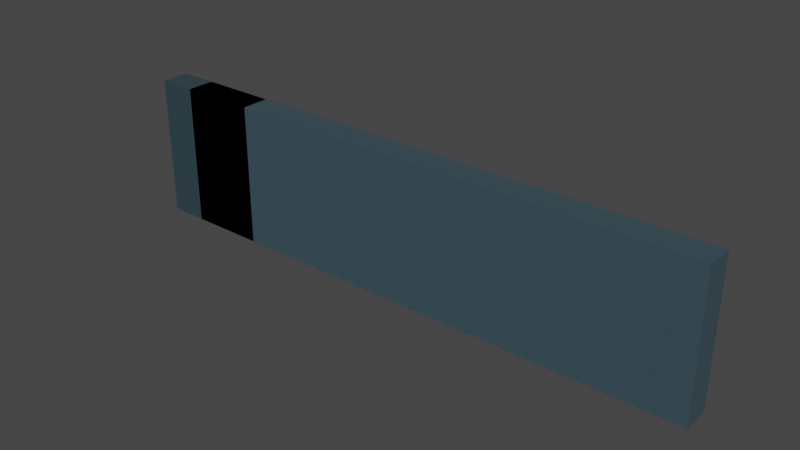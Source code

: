 # Source: lockers.blend  (saved by Blender 3.6.13; exported with 4.5.12 LTS)
import bpy
from mathutils import Matrix  # noqa: F401  (used for matrix-valued properties, if any)

bpy.ops.wm.read_factory_settings(use_empty=True)
scene = bpy.context.scene
scene.name = 'Scene'

# ---- collections
col_collection = bpy.data.collections.new('Collection'); scene.collection.children.link(col_collection)

# ---- materials (node trees are filled in below, after node groups)
mat_locker = bpy.data.materials.new('Locker')
mat_locker.alpha_threshold = 0.0
mat_locker.use_transparent_shadow = False
mat_locker.roughness = 0.5
mat_locker.line_color = (0.0, 0.0, 0.0, 1.0)
mat_accent = bpy.data.materials.new('Accent')
mat_accent.use_transparent_shadow = False
mat_lockergray = bpy.data.materials.new('LockerGray')
mat_lockergray.alpha_threshold = 0.0
mat_lockergray.use_transparent_shadow = False
mat_lockergray.roughness = 0.5
mat_lockergray.line_color = (0.0, 0.0, 0.0, 1.0)
mat_accentgray = bpy.data.materials.new('AccentGray')
mat_accentgray.use_transparent_shadow = False

# ---- material node trees
mat_locker.use_nodes = True; mat_locker.node_tree.nodes.clear()
_N = mat_locker.node_tree.nodes; _L = mat_locker.node_tree.links
n0 = _N.new('ShaderNodeOutputMaterial'); n0.name = 'Material Output'; n0.location = (300, 300)
n1 = _N.new('ShaderNodeBsdfPrincipled'); n1.name = 'Principled BSDF'; n1.location = (10, 300)
n1.distribution = 'GGX'
n1.subsurface_method = 'RANDOM_WALK_SKIN'
n1.inputs[0].default_value = (0.069, 0.124, 0.157, 1.0)
n1.inputs[1].default_value = 0.3682
n1.inputs[2].default_value = 0.2455
n1.inputs[3].default_value = 1.45
n1.inputs[13].default_value = 1.0
n1.inputs[27].default_value = (0.0, 0.0, 0.0, 1.0)
n1.inputs[28].default_value = 1.0
_L.new(n1.outputs[0], n0.inputs[0])
n0.is_active_output = True
mat_accent.use_nodes = True; mat_accent.node_tree.nodes.clear()
_N = mat_accent.node_tree.nodes; _L = mat_accent.node_tree.links
n0 = _N.new('ShaderNodeBsdfPrincipled'); n0.name = 'Principled BSDF'; n0.location = (10, 300)
n0.distribution = 'GGX'
n0.subsurface_method = 'RANDOM_WALK_SKIN'
n0.inputs[0].default_value = (0.02992, 0.05232, 0.06453, 1.0)
n0.inputs[3].default_value = 1.45
n0.inputs[27].default_value = (0.0, 0.0, 0.0, 1.0)
n0.inputs[28].default_value = 1.0
n1 = _N.new('ShaderNodeOutputMaterial'); n1.name = 'Material Output'; n1.location = (300, 300)
_L.new(n0.outputs[0], n1.inputs[0])
n1.is_active_output = True
mat_lockergray.use_nodes = True; mat_lockergray.node_tree.nodes.clear()
_N = mat_lockergray.node_tree.nodes; _L = mat_lockergray.node_tree.links
n0 = _N.new('ShaderNodeOutputMaterial'); n0.name = 'Material Output'; n0.location = (300, 300)
n1 = _N.new('ShaderNodeBsdfPrincipled'); n1.name = 'Principled BSDF'; n1.location = (10, 300)
n1.distribution = 'GGX'
n1.subsurface_method = 'RANDOM_WALK_SKIN'
n1.inputs[0].default_value = (0.069, 0.124, 0.157, 1.0)
n1.inputs[1].default_value = 0.5572
n1.inputs[2].default_value = 0.2455
n1.inputs[3].default_value = 1.45
n1.inputs[13].default_value = 1.0
n1.inputs[27].default_value = (0.0, 0.0, 0.0, 1.0)
n1.inputs[28].default_value = 1.0
_L.new(n1.outputs[0], n0.inputs[0])
n0.is_active_output = True
mat_accentgray.use_nodes = True; mat_accentgray.node_tree.nodes.clear()
_N = mat_accentgray.node_tree.nodes; _L = mat_accentgray.node_tree.links
n0 = _N.new('ShaderNodeBsdfPrincipled'); n0.name = 'Principled BSDF'; n0.location = (10, 300)
n0.distribution = 'GGX'
n0.subsurface_method = 'RANDOM_WALK_SKIN'
n0.inputs[0].default_value = (0.06596, 0.07174, 0.09084, 1.0)
n0.inputs[1].default_value = 0.5572
n0.inputs[2].default_value = 0.2455
n0.inputs[3].default_value = 1.45
n0.inputs[13].default_value = 1.0
n0.inputs[27].default_value = (0.0, 0.0, 0.0, 1.0)
n0.inputs[28].default_value = 1.0
n1 = _N.new('ShaderNodeOutputMaterial'); n1.name = 'Material Output'; n1.location = (300, 300)
_L.new(n0.outputs[0], n1.inputs[0])
n1.is_active_output = True

# ---- world
world_world = bpy.data.worlds.new('World'); scene.world = world_world
world_world.use_nodes = True; world_world.node_tree.nodes.clear()
_N = world_world.node_tree.nodes; _L = world_world.node_tree.links
n0 = _N.new('ShaderNodeOutputWorld'); n0.name = 'World Output'; n0.location = (300, 300)
n1 = _N.new('ShaderNodeBackground'); n1.name = 'Background'; n1.location = (10, 300)
n1.inputs[0].default_value = (0.05088, 0.05088, 0.05088, 1.0)
_L.new(n1.outputs[0], n0.inputs[0])
n0.is_active_output = True
world_world.color = (0.05088, 0.05088, 0.05088)
world_world.use_sun_shadow = False
world_world.sun_shadow_jitter_overblur = 0.0

# ---- meshes
me_cube = bpy.data.meshes.new('Cube')
me_cube.from_pydata([(1.002, 1.0, 2.535), (0.6099, 0.9814, 2.253), (1.002, 1.0, 0.0), (0.6099, 1.031, 2.22), (0.6099, 0.9694, 2.252), (1.002, -1.0, 2.535), (1.002, -1.0, 0.0), (0.6099, 1.019, 2.219), (-0.9985, 1.0, 2.535), (-0.612, 0.9814, 2.253), (-0.9985, 1.0, 0.0), (-0.612, 1.031, 2.22), (-0.9985, -1.0, 2.535), (-0.612, 0.9694, 2.252), (-0.9985, -1.0, 0.0), (-0.612, 1.019, 2.219), (0.6099, 0.9814, 2.219), (0.7828, 1.0, 0.0), (0.7828, -1.0, 2.535), (0.6099, 1.031, 2.185), (0.7828, -1.0, 0.0), (0.6099, 0.9694, 2.218), (0.6099, 1.019, 2.184), (0.7828, 1.0, 2.535), (0.6953, 1.0, 0.0), (-0.612, 0.9814, 2.219), (-0.612, 1.031, 2.185), (0.6953, -1.0, 2.535), (-0.612, 0.9694, 2.218), (0.6953, -1.0, 0.0), (-0.612, 1.019, 2.184), (0.6953, 1.0, 2.535), (0.6099, 0.9814, 2.184), (1.002, 1.0, 0.1068), (-0.9985, -1.0, 0.1068), (0.6099, 1.031, 2.151), (0.6099, 0.9694, 2.183), (1.002, -1.0, 0.1068), (-0.9985, 1.0, 0.1068), (0.6099, 1.019, 2.15), (0.7828, 1.0, 0.1068), (-0.612, 0.9814, 2.184), (0.7828, -1.0, 0.1068), (-0.612, 1.031, 2.151), (0.6953, 1.0, 0.1068), (-0.612, 0.9694, 2.183), (0.6953, -1.0, 0.1068), (-0.612, 1.019, 2.15), (-0.9985, -1.0, 0.1383), (0.6099, 0.9814, 2.15), (0.6099, 1.031, 2.116), (1.002, 1.0, 0.1383), (1.002, -1.0, 0.1383), (0.6099, 0.9694, 2.149), (0.6099, 1.019, 2.115), (-0.9985, 1.0, 0.1383), (-0.612, 0.9814, 2.15), (0.7828, 1.0, 0.1383), (0.7828, -1.0, 0.1383), (-0.612, 1.031, 2.116), (0.6953, 1.0, 0.1383), (-0.612, 0.9694, 2.149), (-0.612, 1.019, 2.115), (0.6953, -1.0, 0.1383), (-0.8132, 1.0, 0.0), (0.6099, 0.9814, 2.115), (-0.8132, -1.0, 2.535), (0.6099, 1.031, 2.082), (0.6099, 0.9694, 2.114), (-0.8132, -1.0, 0.0), (-0.8132, 1.0, 2.535), (0.6099, 1.019, 2.081), (-0.612, 0.9814, 2.115), (-0.8132, 1.0, 0.1068), (-0.612, 1.031, 2.082), (-0.8132, -1.0, 0.1068), (-0.612, 0.9694, 2.114), (-0.8132, 1.0, 0.1383), (-0.612, 1.019, 2.081), (-0.8132, -1.0, 0.1383), (0.6099, 0.9814, 2.081), (-0.7132, -1.0, 0.0), (-0.7132, 1.0, 2.535), (0.6099, 1.031, 2.047), (-0.7132, 1.0, 0.1068), (0.6099, 0.9694, 2.08), (0.6099, 1.019, 2.046), (-0.7132, 1.0, 0.1383), (-0.612, 0.9814, 2.081), (-0.7132, 1.0, 0.0), (-0.612, 1.031, 2.047), (-0.7132, -1.0, 2.535), (-0.612, 0.9694, 2.08), (-0.7132, -1.0, 0.1068), (-0.7132, -1.0, 0.1383), (-0.612, 1.019, 2.046), (0.6099, 0.9814, 2.046), (-0.9985, -1.0, 2.468), (1.002, 1.0, 2.468), (0.6099, 1.031, 2.013), (0.6099, 0.9694, 2.045), (1.002, -1.0, 2.468), (-0.9985, 1.0, 2.468), (0.6099, 1.019, 2.012), (0.7828, 1.0, 2.468), (-0.612, 0.9814, 2.046), (0.7828, -1.0, 2.468), (-0.612, 1.031, 2.013), (0.6953, 1.0, 2.468), (-0.612, 0.9694, 2.045), (0.6953, -1.0, 2.468), (-0.612, 1.019, 2.012), (-0.8132, 1.0, 2.468), (0.6099, 0.9814, 2.012), (-0.8132, -1.0, 2.468), (0.6099, 1.031, 1.978), (0.6099, 0.9694, 2.011), (-0.7132, -1.0, 2.468), (0.6099, 1.019, 1.977), (-0.7132, 1.0, 2.468), (-0.612, 0.9814, 2.012), (1.002, 1.0, 2.426), (1.002, -1.0, 2.426), (-0.612, 1.031, 1.978), (-0.612, 0.9694, 2.011), (-0.9985, 1.0, 2.426), (-0.612, 1.019, 1.977), (0.7828, 1.0, 2.426), (0.7828, -1.0, 2.426), (0.6099, 0.9814, 1.977), (0.6099, 1.031, 1.944), (0.6953, 1.0, 2.426), (0.6099, 0.9694, 1.976), (0.6953, -1.0, 2.426), (-0.8132, 1.0, 2.426), (0.6099, 1.019, 1.943), (-0.612, 0.9814, 1.977), (-0.8132, -1.0, 2.426), (-0.612, 1.031, 1.944), (-0.7132, -1.0, 2.426), (-0.612, 0.9694, 1.976), (-0.7132, 1.0, 2.426), (-0.612, 1.019, 1.943), (-0.9985, -1.0, 2.426), (0.7828, 0.8919, 0.1383), (0.6099, 0.9814, 1.943), (0.7828, 0.8919, 0.1068), (0.6099, 1.031, 1.909), (0.6953, 0.8919, 0.1383), (0.6099, 0.9694, 1.941), (0.6099, 1.019, 1.908), (0.6953, 0.8919, 0.1068), (-0.612, 0.9814, 1.943), (-0.7132, 0.8919, 0.1068), (0.7828, 0.8919, 2.426), (-0.612, 1.031, 1.909), (0.6953, 0.8919, 2.426), (-0.612, 0.9694, 1.941), (-0.7132, 0.8919, 0.1383), (-0.612, 1.019, 1.908), (-0.8132, 0.8919, 0.1383), (-0.8132, 0.8919, 0.1068), (-0.8132, 0.8919, 2.426), (-0.7132, 0.8919, 2.426), (-0.8132, 0.8919, 2.468), (-0.7132, 0.8919, 2.468), (0.6953, 0.8919, 2.468), (0.7828, 0.8919, 2.468), (1.002, 1.0, 2.251), (1.002, -1.0, 2.251), (-0.9985, 1.0, 2.251), (0.7828, 1.0, 2.251), (0.7828, -1.0, 2.251), (0.6953, 1.0, 2.251), (0.6953, -1.0, 2.251), (-0.8132, 1.0, 2.251), (-0.8132, -1.0, 2.251), (-0.7132, -1.0, 2.251), (-0.7132, 1.0, 2.251), (-0.9985, -1.0, 2.251), (0.7828, 0.8919, 2.251), (0.6953, 0.8919, 2.251), (-0.8132, 0.8919, 2.251), (-0.7132, 0.8919, 2.251), (1.002, 1.0, 1.907), (1.002, -1.0, 1.907), (-0.9985, 1.0, 1.907), (0.7828, 1.0, 1.907), (0.7828, -1.0, 1.907), (0.6953, 1.0, 1.907), (0.6953, -1.0, 1.907), (-0.8132, 1.0, 1.907), (-0.8132, -1.0, 1.907), (-0.7132, -1.0, 1.907), (-0.7132, 1.0, 1.907), (0.7828, 0.8919, 1.907), (0.6953, 0.8919, 1.907), (-0.8132, 0.8919, 1.907), (-0.7132, 0.8919, 1.907), (-0.9985, -1.0, 1.907), (0.6111, -1.0, 0.0), (0.6111, 1.0, 2.535), (0.6111, 1.0, 0.1068), (0.6111, 1.0, 0.1383), (0.6111, 1.0, 0.0), (0.6111, -1.0, 2.535), (0.6111, -1.0, 0.1068), (0.6111, -1.0, 0.1383), (0.6111, -1.0, 2.468), (0.6111, 1.0, 2.468), (0.6111, 1.0, 2.426), (0.6111, -1.0, 2.426), (0.6111, 0.8919, 0.1068), (0.6111, 0.8919, 0.1383), (0.6111, 0.8919, 2.468), (0.6111, 0.8919, 2.426), (0.6111, -1.0, 2.251), (0.6111, 1.0, 2.251), (0.6111, 1.0, 1.907), (0.6111, -1.0, 1.907), (-0.6111, 1.0, 0.0), (-0.6111, -1.0, 2.535), (-0.6111, -1.0, 0.1068), (-0.6111, -1.0, 0.1383), (-0.6111, -1.0, 2.468), (-0.6111, -1.0, 2.426), (-0.6111, -1.0, 2.251), (-0.6111, -1.0, 1.907), (-0.6111, -1.0, 0.0), (-0.6111, 1.0, 2.535), (-0.6111, 1.0, 0.1068), (-0.6111, 1.0, 0.1383), (-0.6111, 1.0, 2.468), (-0.6111, 1.0, 2.426), (-0.6111, 0.8919, 0.1068), (-0.6111, 0.8919, 0.1383), (-0.6111, 0.8919, 2.468), (-0.6111, 0.8919, 2.426), (-0.6111, 1.0, 2.251), (-0.6111, 1.0, 1.907), (-0.612, 1.0, 1.921), (-0.612, 1.0, 1.93), (-0.612, 1.0, 1.955), (-0.612, 1.0, 1.965), (-0.612, 1.0, 1.99), (-0.612, 1.0, 1.999), (-0.612, 1.0, 2.024), (-0.612, 1.0, 2.034), (-0.612, 1.0, 2.059), (-0.612, 1.0, 2.068), (-0.612, 1.0, 2.093), (-0.612, 1.0, 2.103), (-0.612, 1.0, 2.128), (-0.612, 1.0, 2.137), (-0.612, 1.0, 2.162), (-0.612, 1.0, 2.172), (-0.612, 1.0, 2.197), (-0.6111, 1.0, 2.197), (-0.6111, 1.0, 2.206), (-0.612, 1.0, 2.206), (-0.612, 1.0, 2.231), (-0.6111, 1.0, 2.231), (-0.6111, 1.0, 2.241), (-0.612, 1.0, 2.241), (-0.6111, 1.0, 1.921), (-0.6111, 1.0, 1.93), (-0.6111, 1.0, 1.955), (-0.6111, 1.0, 1.965), (-0.6111, 1.0, 1.99), (-0.6111, 1.0, 1.999), (-0.6111, 1.0, 2.024), (-0.6111, 1.0, 2.034), (-0.6111, 1.0, 2.059), (-0.6111, 1.0, 2.068), (-0.6111, 1.0, 2.093), (-0.6111, 1.0, 2.103), (-0.6111, 1.0, 2.128), (-0.6111, 1.0, 2.137), (-0.6111, 1.0, 2.162), (-0.6111, 1.0, 2.172), (-0.6111, 1.0, 1.921), (-0.6111, 1.0, 2.231), (-0.612, 1.0, 2.231), (-0.612, 1.0, 2.241), (-0.612, 1.0, 1.921), (-0.6111, 1.0, 1.93), (-0.6111, 1.0, 1.955), (-0.6111, 1.0, 2.197), (-0.612, 1.0, 2.206), (-0.612, 1.0, 1.93), (-0.612, 1.0, 1.955), (-0.612, 1.0, 2.197), (-0.6111, 1.0, 2.162), (-0.612, 1.0, 2.162), (-0.612, 1.0, 2.172), (-0.6111, 1.0, 1.965), (-0.6111, 1.0, 1.99), (-0.612, 1.0, 1.965), (-0.612, 1.0, 1.99), (-0.6111, 1.0, 2.128), (-0.612, 1.0, 2.137), (-0.6111, 1.0, 1.999), (-0.6111, 1.0, 2.024), (-0.612, 1.0, 2.128), (-0.6111, 1.0, 2.093), (-0.612, 1.0, 2.093), (-0.612, 1.0, 2.103), (-0.612, 1.0, 1.999), (-0.612, 1.0, 2.024), (-0.6111, 1.0, 2.034), (-0.6111, 1.0, 2.059), (-0.612, 1.0, 2.068), (-0.612, 1.0, 2.034), (-0.612, 1.0, 2.059), (-0.6111, 1.0, 2.206), (-0.6111, 1.0, 2.241), (-0.6111, 1.0, 2.068), (-0.6111, 1.0, 2.103), (-0.6111, 1.0, 2.137), (-0.6111, 1.0, 2.172), (0.7828, 0.8919, 1.14), (-0.8132, 0.8919, 1.14), (0.7828, 1.0, 1.14), (0.7828, -1.0, 1.14), (1.002, 1.0, 1.14), (0.6111, 1.0, 1.14), (1.002, -1.0, 1.14), (0.6953, 1.0, 1.14), (0.6953, 0.8919, 1.14), (-0.8132, 1.0, 1.14), (-0.7132, -1.0, 1.14), (-0.7132, 0.8919, 1.14), (-0.9985, -1.0, 1.14), (-0.9985, 1.0, 1.14), (0.6953, -1.0, 1.14), (-0.8132, -1.0, 1.14), (-0.7132, 1.0, 1.14), (0.6111, -1.0, 1.14), (-0.6111, -1.0, 1.14), (-0.6111, 1.0, 1.14), (0.7828, 0.8919, 0.9997), (-0.8132, 0.8919, 0.9997), (0.7828, 1.0, 0.9997), (0.7828, -1.0, 0.9997), (1.002, 1.0, 0.9997), (0.6111, 1.0, 0.9997), (1.002, -1.0, 0.9997), (0.6953, 1.0, 0.9997), (0.6953, 0.8919, 0.9997), (-0.8132, 1.0, 0.9997), (-0.7132, -1.0, 0.9997), (-0.7132, 0.8919, 0.9997), (-0.9985, -1.0, 0.9997), (-0.9985, 1.0, 0.9997), (0.6953, -1.0, 0.9997), (-0.8132, -1.0, 0.9997), (-0.7132, 1.0, 0.9997), (0.6111, -1.0, 0.9997), (-0.6111, -1.0, 0.9997), (-0.6111, 1.0, 0.9997), (0.5225, -1.0, 2.468), (0.5225, -1.0, 2.251), (0.5225, -1.0, 0.0), (0.5225, 1.0, 2.535), (0.5225, 1.0, 2.468), (0.5225, 1.0, 2.251), (0.5225, -1.0, 2.426), (0.5225, 1.0, 0.1068), (0.5225, 1.0, 2.426), (0.5225, 1.0, 1.907), (0.5225, -1.0, 1.907), (0.5225, 1.0, 0.1383), (0.5225, 1.0, 0.0), (0.5225, 0.8919, 0.1068), (0.5225, -1.0, 2.535), (0.5225, 0.8919, 0.1383), (0.5225, -1.0, 0.1068), (0.5225, 0.8919, 2.468), (0.5225, -1.0, 0.1383), (0.5225, 0.8919, 2.426), (0.5225, -1.0, 1.14), (0.5225, 1.0, 1.14), (0.5225, 1.0, 0.9997), (0.5225, -1.0, 0.9997), (0.6111, 1.0, 0.9997), (0.6111, 1.0, 1.14), (0.5225, 1.0, 1.14), (0.5225, 1.0, 0.9997), (0.6111, 0.8962, 0.9997), (0.6111, 0.8962, 1.14), (0.5225, 0.8962, 1.14), (0.5225, 0.8962, 0.9997), (0.6257, 0.9817, 0.9999), (0.6257, 0.9817, 1.132), (0.6257, 0.8837, 0.9999), (0.6257, 0.8837, 1.132)], [], [(70, 8, 12, 66), (114, 66, 12, 97), (97, 12, 8, 102), (17, 2, 6, 20), (98, 0, 5, 101), (104, 23, 0, 98), (108, 31, 23, 104), (24, 17, 20, 29), (101, 5, 18, 106), (0, 23, 18, 5), (204, 24, 29, 200), (209, 201, 31, 108), (106, 18, 27, 110), (23, 31, 27, 18), (20, 42, 46, 29), (204, 202, 44, 24), (6, 37, 42, 20), (24, 44, 40, 17), (17, 40, 33, 2), (2, 33, 37, 6), (14, 34, 38, 10), (69, 75, 34, 14), (42, 58, 63, 46), (134, 112, 164, 162), (37, 52, 58, 42), (84, 73, 161, 153), (40, 57, 51, 33), (33, 51, 52, 37), (34, 48, 55, 38), (75, 79, 48, 34), (93, 94, 79, 75), (38, 55, 77, 73), (81, 93, 75, 69), (10, 38, 73, 64), (102, 8, 70, 112), (10, 64, 69, 14), (117, 91, 66, 114), (82, 70, 66, 91), (229, 82, 91, 221), (224, 221, 91, 117), (228, 222, 93, 81), (222, 223, 94, 93), (342, 57, 144, 340), (64, 73, 84, 89), (112, 70, 82, 119), (64, 89, 81, 69), (57, 40, 146, 144), (225, 224, 117, 139), (139, 117, 114, 137), (125, 102, 112, 134), (128, 106, 110, 133), (73, 77, 160, 161), (122, 101, 106, 128), (40, 44, 151, 146), (127, 104, 98, 121), (121, 98, 101, 122), (143, 97, 102, 125), (137, 114, 97, 143), (176, 137, 143, 179), (179, 143, 125, 170), (168, 121, 122, 169), (171, 127, 121, 168), (356, 87, 158, 351), (169, 122, 128, 172), (217, 210, 131, 173), (172, 128, 133, 174), (170, 125, 134, 175), (177, 139, 137, 176), (226, 225, 139, 177), (203, 60, 148, 213), (212, 213, 148, 151), (151, 148, 144, 146), (161, 160, 158, 153), (162, 164, 165, 163), (215, 214, 166, 156), (156, 166, 167, 154), (181, 156, 154, 180), (182, 162, 163, 183), (175, 134, 162, 182), (209, 108, 166, 214), (173, 131, 156, 181), (230, 84, 153, 234), (108, 104, 167, 166), (112, 119, 165, 164), (104, 127, 154, 167), (233, 141, 163, 237), (189, 173, 181, 196), (191, 175, 182, 197), (197, 182, 183, 198), (196, 181, 180, 195), (227, 226, 177, 193), (193, 177, 176, 192), (186, 170, 175, 191), (188, 172, 174, 190), (218, 217, 173, 189), (185, 169, 172, 188), (141, 178, 183, 163), (187, 171, 168, 184), (184, 168, 169, 185), (199, 179, 170, 186), (192, 176, 179, 199), (127, 171, 180, 154), (335, 192, 199, 332), (332, 199, 186, 333), (324, 184, 185, 326), (322, 187, 184, 324), (326, 185, 188, 323), (325, 218, 189, 327), (323, 188, 190, 334), (333, 186, 191, 329), (330, 193, 192, 335), (338, 227, 193, 330), (328, 196, 195, 320), (321, 197, 198, 331), (329, 191, 197, 321), (327, 189, 196, 328), (178, 194, 198, 183), (171, 187, 195, 180), (334, 190, 219, 337), (381, 369, 218, 325), (190, 174, 216, 219), (131, 210, 215, 156), (44, 202, 212, 151), (364, 209, 214, 377), (379, 377, 214, 215), (373, 375, 213, 212), (371, 203, 213, 375), (174, 133, 211, 216), (365, 368, 210, 217), (133, 110, 208, 211), (46, 63, 207, 206), (29, 46, 206, 200), (110, 27, 205, 208), (31, 201, 205, 27), (372, 367, 202, 204), (364, 363, 201, 209), (372, 204, 200, 362), (89, 220, 228, 81), (119, 82, 229, 232), (89, 84, 230, 220), (178, 141, 233, 238), (87, 231, 235, 158), (153, 158, 235, 234), (163, 165, 236, 237), (119, 232, 236, 165), (239, 194, 178, 238, 262, 263, 283, 260, 282, 281, 258, 259, 288, 256, 291, 287, 279, 255, 294, 254, 293, 292, 277, 253, 300, 252, 303, 299, 275, 251, 306, 250, 305, 304, 273, 249, 311, 248, 313, 310, 309, 312, 247, 246, 308, 302, 301, 307, 245, 244, 298, 296, 295, 297, 243, 242, 290, 286, 285, 289, 241, 240, 284, 280), (284, 240, 264, 280), (265, 241, 289, 285), (282, 260, 261, 281), (290, 242, 266, 286), (267, 243, 297, 295), (291, 256, 257, 287), (293, 254, 278, 292), (269, 245, 307, 301), (298, 244, 268, 296), (303, 252, 276, 299), (308, 246, 270, 302), (271, 247, 312, 309), (305, 250, 274, 304), (313, 248, 272, 310), (288, 259, 258, 314), (257, 256, 288, 314), (283, 263, 262, 315), (261, 260, 283, 315), (264, 240, 241, 265), (266, 242, 243, 267), (268, 244, 245, 269), (270, 246, 247, 271), (311, 249, 273, 316), (272, 248, 311, 316), (306, 251, 275, 317), (274, 250, 306, 317), (300, 253, 277, 318), (276, 252, 300, 318), (294, 255, 279, 319), (278, 254, 294, 319), (336, 194, 239, 339), (380, 370, 227, 338), (370, 361, 226, 227), (368, 233, 237, 379), (367, 230, 234, 373), (361, 366, 225, 226), (366, 360, 224, 225), (376, 378, 223, 222), (362, 376, 222, 228), (360, 374, 221, 224), (363, 229, 221, 374), (1, 3, 7, 4), (281, 15, 282), (282, 13, 4, 7, 15, 281), (15, 11, 283, 260, 282), (283, 9, 13, 282, 260), (11, 3, 1, 9, 315, 283), (315, 9, 283), (4, 13, 9, 1), (15, 7, 3, 11), (16, 19, 22, 21), (287, 30, 291), (291, 28, 21, 22, 30, 287), (30, 26, 288, 256, 291), (288, 25, 28, 291, 256), (26, 19, 16, 25, 314, 288), (314, 25, 288), (21, 28, 25, 16), (30, 22, 19, 26), (32, 35, 39, 36), (292, 47, 293), (293, 45, 36, 39, 47, 292), (47, 43, 294, 254, 293), (294, 41, 45, 293, 254), (43, 35, 32, 41, 319, 294), (319, 41, 294), (36, 45, 41, 32), (47, 39, 35, 43), (49, 50, 54, 53), (299, 62, 303), (303, 61, 53, 54, 62, 299), (62, 59, 300, 252, 303), (300, 56, 61, 303, 252), (59, 50, 49, 56, 318, 300), (318, 56, 300), (53, 61, 56, 49), (62, 54, 50, 59), (65, 67, 71, 68), (304, 78, 305), (305, 76, 68, 71, 78, 304), (78, 74, 306, 250, 305), (306, 72, 76, 305, 250), (74, 67, 65, 72, 317, 306), (317, 72, 306), (68, 76, 72, 65), (78, 71, 67, 74), (80, 83, 86, 85), (310, 95, 313), (313, 92, 85, 86, 95, 310), (95, 90, 311, 248, 313), (311, 88, 92, 313, 248), (90, 83, 80, 88, 316, 311), (316, 88, 311), (85, 92, 88, 80), (95, 86, 83, 90), (96, 99, 103, 100), (302, 111, 308), (308, 109, 100, 103, 111, 302), (111, 107, 312, 247, 246, 308), (105, 109, 308, 246, 247, 312), (107, 99, 96, 105, 309, 312), (309, 105, 312), (100, 109, 105, 96), (111, 103, 99, 107), (113, 115, 118, 116), (296, 126, 298), (298, 124, 116, 118, 126, 296), (126, 123, 307, 245, 244, 298), (120, 124, 298, 244, 245, 307), (123, 115, 113, 120, 301, 307), (301, 120, 307), (116, 124, 120, 113), (126, 118, 115, 123), (129, 130, 135, 132), (286, 142, 290), (290, 140, 132, 135, 142, 286), (142, 138, 297, 243, 242, 290), (136, 140, 290, 242, 243, 297), (138, 130, 129, 136, 295, 297), (295, 136, 297), (132, 140, 136, 129), (142, 135, 130, 138), (145, 147, 150, 149), (280, 159, 284), (284, 157, 149, 150, 159, 280), (159, 155, 289, 241, 240, 284), (152, 157, 284, 240, 241, 289), (155, 147, 145, 152, 285, 289), (285, 152, 289), (149, 157, 152, 145), (159, 150, 147, 155), (383, 380, 338, 358), (356, 336, 339, 359), (381, 325, 385, 386), (354, 334, 337, 357), (347, 327, 328, 348), (349, 329, 321, 341), (341, 321, 331, 351), (348, 328, 320, 340), (358, 338, 330, 350), (350, 330, 335, 355), (353, 333, 329, 349), (343, 323, 334, 354), (345, 325, 327, 347), (346, 326, 323, 343), (342, 322, 324, 344), (344, 324, 326, 346), (352, 332, 333, 353), (355, 335, 332, 352), (194, 336, 331, 198), (187, 322, 320, 195), (79, 355, 352, 48), (48, 352, 353, 55), (51, 344, 346, 52), (57, 342, 344, 51), (52, 346, 343, 58), (203, 345, 347, 60), (58, 343, 354, 63), (55, 353, 349, 77), (94, 350, 355, 79), (223, 358, 350, 94), (148, 348, 340, 144), (160, 341, 351, 158), (77, 349, 341, 160), (60, 347, 348, 148), (63, 354, 357, 207), (371, 382, 345, 203), (87, 356, 359, 231), (378, 383, 358, 223), (336, 356, 351, 331), (322, 342, 340, 320), (207, 357, 383, 378), (231, 359, 382, 371), (359, 339, 381, 382), (357, 337, 380, 383), (201, 363, 374, 205), (208, 205, 374, 360), (200, 206, 376, 362), (206, 207, 378, 376), (211, 208, 360, 366), (216, 211, 366, 361), (202, 367, 373, 212), (210, 368, 379, 215), (219, 216, 361, 370), (337, 219, 370, 380), (220, 372, 362, 228), (232, 229, 363, 364), (220, 230, 367, 372), (238, 233, 368, 365), (231, 371, 375, 235), (234, 235, 375, 373), (237, 236, 377, 379), (232, 364, 377, 236), (339, 239, 369, 381), (384, 387, 391, 388), (345, 382, 387, 384), (382, 381, 386, 387), (325, 345, 384, 385), (391, 390, 389, 388), (384, 388, 394, 392), (387, 386, 390, 391), (386, 385, 389, 390), (393, 392, 394, 395), (385, 384, 392, 393), (389, 385, 393, 395), (388, 389, 395, 394)])
me_cube.polygons.foreach_set('material_index', [0, 0, 0, 0, 0, 0, 0, 0, 0, 0, 0, 0, 0, 0, 0, 0, 0, 0, 0, 0, 0, 0, 0, 1, 0, 1, 0, 0, 0, 0, 0, 0, 0, 0, 0, 0, 0, 0, 0, 0, 0, 0, 1, 0, 0, 0, 1, 0, 0, 0, 0, 1, 0, 1, 0, 0, 0, 0, 0, 0, 0, 0, 1, 0, 0, 0, 0, 0, 0, 1, 1, 1, 1, 1, 1, 1, 1, 1, 1, 1, 1, 1, 1, 1, 1, 1, 1, 1, 1, 1, 0, 0, 0, 0, 0, 0, 1, 0, 0, 0, 0, 1, 0, 0, 0, 0, 0, 0, 0, 0, 0, 0, 1, 1, 1, 1, 1, 1, 0, 0, 0, 1, 1, 1, 1, 1, 1, 0, 0, 0, 0, 0, 0, 0, 0, 0, 0, 0, 0, 0, 0, 1, 1, 1, 1, 0, 0, 0, 0, 0, 0, 0, 0, 0, 0, 0, 0, 0, 0, 0, 0, 0, 0, 0, 0, 0, 0, 0, 0, 0, 0, 0, 0, 0, 0, 0, 0, 0, 0, 1, 1, 0, 0, 0, 0, 0, 0, 0, 0, 0, 0, 0, 0, 0, 0, 0, 0, 0, 0, 0, 0, 0, 0, 0, 0, 0, 0, 0, 0, 0, 0, 0, 0, 0, 0, 0, 0, 0, 0, 0, 0, 0, 0, 0, 0, 0, 0, 0, 0, 0, 0, 0, 0, 0, 0, 0, 0, 0, 0, 0, 0, 0, 0, 0, 0, 0, 0, 0, 0, 0, 0, 0, 0, 0, 0, 0, 0, 0, 0, 0, 0, 0, 0, 0, 0, 0, 0, 0, 0, 0, 0, 0, 0, 0, 0, 0, 0, 0, 0, 0, 0, 1, 1, 1, 1, 0, 0, 0, 0, 0, 0, 0, 0, 0, 0, 1, 1, 0, 0, 0, 0, 0, 0, 0, 0, 0, 0, 1, 1, 1, 1, 0, 0, 0, 0, 1, 1, 0, 0, 0, 0, 0, 0, 0, 0, 0, 0, 1, 1, 0, 0, 0, 0, 0, 0, 1, 1, 1, 1, 0, 1, 0, 0, 0, 1, 1, 1, 1, 1, 0, 1, 1])
_uv = me_cube.uv_layers.new(name='UVMap')
_uv.uv.foreach_set('vector', [0.8518, 0.5, 0.875, 0.5, 0.875, 0.75, 0.8518, 0.75, 0.6167, 0.9768, 0.625, 0.9768, 0.625, 1.0, 0.6167, 1.0, 0.6167, 0.0, 0.625, 0.0, 0.625, 0.25, 0.6167, 0.25, 0.3477, 0.5, 0.375, 0.5, 0.375, 0.75, 0.3477, 0.75, 0.6167, 0.5, 0.625, 0.5, 0.625, 0.75, 0.6167, 0.75, 0.6167, 0.4727, 0.625, 0.4727, 0.625, 0.5, 0.6167, 0.5, 0.6167, 0.4617, 0.625, 0.4617, 0.625, 0.4727, 0.6167, 0.4727, 0.3367, 0.5, 0.3477, 0.5, 0.3477, 0.75, 0.3367, 0.75, 0.6167, 0.75, 0.625, 0.75, 0.625, 0.7773, 0.6167, 0.7773, 0.625, 0.5, 0.6523, 0.5, 0.6523, 0.75, 0.625, 0.75, 0.3262, 0.5, 0.3367, 0.5, 0.3367, 0.75, 0.3262, 0.75, 0.6167, 0.4512, 0.625, 0.4512, 0.625, 0.4617, 0.6167, 0.4617, 0.6167, 0.7773, 0.625, 0.7773, 0.625, 0.7883, 0.6167, 0.7883, 0.6523, 0.5, 0.6633, 0.5, 0.6633, 0.75, 0.6523, 0.75, 0.375, 0.7773, 0.3883, 0.7773, 0.3883, 0.7883, 0.375, 0.7883, 0.375, 0.4512, 0.3883, 0.4512, 0.3883, 0.4617, 0.375, 0.4617, 0.375, 0.75, 0.3883, 0.75, 0.3883, 0.7773, 0.375, 0.7773, 0.375, 0.4617, 0.3883, 0.4617, 0.3883, 0.4727, 0.375, 0.4727, 0.375, 0.4727, 0.3883, 0.4727, 0.3883, 0.5, 0.375, 0.5, 0.375, 0.5, 0.3883, 0.5, 0.3883, 0.75, 0.375, 0.75, 0.375, 0.0, 0.3883, 0.0, 0.3883, 0.25, 0.375, 0.25, 0.375, 0.9768, 0.3883, 0.9768, 0.3883, 1.0, 0.375, 1.0, 0.3883, 0.7773, 0.3923, 0.7773, 0.3923, 0.7883, 0.3883, 0.7883, 0.6114, 0.2732, 0.6167, 0.2732, 0.6167, 0.2732, 0.6114, 0.2732, 0.3883, 0.75, 0.3923, 0.75, 0.3923, 0.7773, 0.3883, 0.7773, 0.3883, 0.2857, 0.3883, 0.2732, 0.3883, 0.2732, 0.3883, 0.2857, 0.3883, 0.4727, 0.3923, 0.4727, 0.3923, 0.5, 0.3883, 0.5, 0.3883, 0.5, 0.3923, 0.5, 0.3923, 0.75, 0.3883, 0.75, 0.3883, 0.0, 0.3923, 0.0, 0.3923, 0.25, 0.3883, 0.25, 0.3883, 0.9768, 0.3923, 0.9768, 0.3923, 1.0, 0.3883, 1.0, 0.3883, 0.9643, 0.3923, 0.9643, 0.3923, 0.9768, 0.3883, 0.9768, 0.3883, 0.25, 0.3923, 0.25, 0.3923, 0.2732, 0.3883, 0.2732, 0.375, 0.9643, 0.3883, 0.9643, 0.3883, 0.9768, 0.375, 0.9768, 0.375, 0.25, 0.3883, 0.25, 0.3883, 0.2732, 0.375, 0.2732, 0.6167, 0.25, 0.625, 0.25, 0.625, 0.2732, 0.6167, 0.2732, 0.125, 0.5, 0.1482, 0.5, 0.1482, 0.75, 0.125, 0.75, 0.6167, 0.9643, 0.625, 0.9643, 0.625, 0.9768, 0.6167, 0.9768, 0.8393, 0.5, 0.8518, 0.5, 0.8518, 0.75, 0.8393, 0.75, 0.8266, 0.5, 0.8393, 0.5, 0.8393, 0.75, 0.8266, 0.75, 0.6167, 0.9516, 0.625, 0.9516, 0.625, 0.9643, 0.6167, 0.9643, 0.375, 0.9516, 0.3883, 0.9516, 0.3883, 0.9643, 0.375, 0.9643, 0.3883, 0.9516, 0.3923, 0.9516, 0.3923, 0.9643, 0.3883, 0.9643, 0.4674, 0.4727, 0.3923, 0.4727, 0.3923, 0.4727, 0.4674, 0.4727, 0.375, 0.2732, 0.3883, 0.2732, 0.3883, 0.2857, 0.375, 0.2857, 0.6167, 0.2732, 0.625, 0.2732, 0.625, 0.2857, 0.6167, 0.2857, 0.1482, 0.5, 0.1607, 0.5, 0.1607, 0.75, 0.1482, 0.75, 0.3923, 0.4727, 0.3883, 0.4727, 0.3883, 0.4727, 0.3923, 0.4727, 0.6114, 0.9516, 0.6167, 0.9516, 0.6167, 0.9643, 0.6114, 0.9643, 0.6114, 0.9643, 0.6167, 0.9643, 0.6167, 0.9768, 0.6114, 0.9768, 0.6114, 0.25, 0.6167, 0.25, 0.6167, 0.2732, 0.6114, 0.2732, 0.6114, 0.7773, 0.6167, 0.7773, 0.6167, 0.7883, 0.6114, 0.7883, 0.3883, 0.2732, 0.3923, 0.2732, 0.3923, 0.2732, 0.3883, 0.2732, 0.6114, 0.75, 0.6167, 0.75, 0.6167, 0.7773, 0.6114, 0.7773, 0.3883, 0.4727, 0.3883, 0.4617, 0.3883, 0.4617, 0.3883, 0.4727, 0.6114, 0.4727, 0.6167, 0.4727, 0.6167, 0.5, 0.6114, 0.5, 0.6114, 0.5, 0.6167, 0.5, 0.6167, 0.75, 0.6114, 0.75, 0.6114, 0.0, 0.6167, 0.0, 0.6167, 0.25, 0.6114, 0.25, 0.6114, 0.9768, 0.6167, 0.9768, 0.6167, 1.0, 0.6114, 1.0, 0.5895, 0.9768, 0.6114, 0.9768, 0.6114, 1.0, 0.5895, 1.0, 0.5895, 0.0, 0.6114, 0.0, 0.6114, 0.25, 0.5895, 0.25, 0.5895, 0.5, 0.6114, 0.5, 0.6114, 0.75, 0.5895, 0.75, 0.5895, 0.4727, 0.6114, 0.4727, 0.6114, 0.5, 0.5895, 0.5, 0.4674, 0.2857, 0.3923, 0.2857, 0.3923, 0.2857, 0.4674, 0.2857, 0.5895, 0.75, 0.6114, 0.75, 0.6114, 0.7773, 0.5895, 0.7773, 0.5895, 0.4512, 0.6114, 0.4512, 0.6114, 0.4617, 0.5895, 0.4617, 0.5895, 0.7773, 0.6114, 0.7773, 0.6114, 0.7883, 0.5895, 0.7883, 0.5895, 0.25, 0.6114, 0.25, 0.6114, 0.2732, 0.5895, 0.2732, 0.5895, 0.9643, 0.6114, 0.9643, 0.6114, 0.9768, 0.5895, 0.9768, 0.5895, 0.9516, 0.6114, 0.9516, 0.6114, 0.9643, 0.5895, 0.9643, 0.3923, 0.4512, 0.3923, 0.4617, 0.3923, 0.4617, 0.3923, 0.4512, 0.3883, 0.4512, 0.3923, 0.4512, 0.3923, 0.4617, 0.3883, 0.4617, 0.3883, 0.4617, 0.3923, 0.4617, 0.3923, 0.4727, 0.3883, 0.4727, 0.3883, 0.2732, 0.3923, 0.2732, 0.3923, 0.2857, 0.3883, 0.2857, 0.6114, 0.2732, 0.6167, 0.2732, 0.6167, 0.2857, 0.6114, 0.2857, 0.6114, 0.4512, 0.6167, 0.4512, 0.6167, 0.4617, 0.6114, 0.4617, 0.6114, 0.4617, 0.6167, 0.4617, 0.6167, 0.4727, 0.6114, 0.4727, 0.5895, 0.4617, 0.6114, 0.4617, 0.6114, 0.4727, 0.5895, 0.4727, 0.5895, 0.2732, 0.6114, 0.2732, 0.6114, 0.2857, 0.5895, 0.2857, 0.5895, 0.2732, 0.6114, 0.2732, 0.6114, 0.2732, 0.5895, 0.2732, 0.6167, 0.4512, 0.6167, 0.4617, 0.6167, 0.4617, 0.6167, 0.4512, 0.5895, 0.4617, 0.6114, 0.4617, 0.6114, 0.4617, 0.5895, 0.4617, 0.3883, 0.2984, 0.3883, 0.2857, 0.3883, 0.2857, 0.3883, 0.2984, 0.6167, 0.4617, 0.6167, 0.4727, 0.6167, 0.4727, 0.6167, 0.4617, 0.6167, 0.2732, 0.6167, 0.2857, 0.6167, 0.2857, 0.6167, 0.2732, 0.6167, 0.4727, 0.6114, 0.4727, 0.6114, 0.4727, 0.6167, 0.4727, 0.6114, 0.2984, 0.6114, 0.2857, 0.6114, 0.2857, 0.6114, 0.2984, 0.5465, 0.4617, 0.5895, 0.4617, 0.5895, 0.4617, 0.5465, 0.4617, 0.5465, 0.2732, 0.5895, 0.2732, 0.5895, 0.2732, 0.5465, 0.2732, 0.5465, 0.2732, 0.5895, 0.2732, 0.5895, 0.2857, 0.5465, 0.2857, 0.5465, 0.4617, 0.5895, 0.4617, 0.5895, 0.4727, 0.5465, 0.4727, 0.5465, 0.9516, 0.5895, 0.9516, 0.5895, 0.9643, 0.5465, 0.9643, 0.5465, 0.9643, 0.5895, 0.9643, 0.5895, 0.9768, 0.5465, 0.9768, 0.5465, 0.25, 0.5895, 0.25, 0.5895, 0.2732, 0.5465, 0.2732, 0.5465, 0.7773, 0.5895, 0.7773, 0.5895, 0.7883, 0.5465, 0.7883, 0.5465, 0.4512, 0.5895, 0.4512, 0.5895, 0.4617, 0.5465, 0.4617, 0.5465, 0.75, 0.5895, 0.75, 0.5895, 0.7773, 0.5465, 0.7773, 0.6114, 0.2857, 0.5895, 0.2857, 0.5895, 0.2857, 0.6114, 0.2857, 0.5465, 0.4727, 0.5895, 0.4727, 0.5895, 0.5, 0.5465, 0.5, 0.5465, 0.5, 0.5895, 0.5, 0.5895, 0.75, 0.5465, 0.75, 0.5465, 0.0, 0.5895, 0.0, 0.5895, 0.25, 0.5465, 0.25, 0.5465, 0.9768, 0.5895, 0.9768, 0.5895, 1.0, 0.5465, 1.0, 0.6114, 0.4727, 0.5895, 0.4727, 0.5895, 0.4727, 0.6114, 0.4727, 0.4796, 0.9768, 0.5465, 0.9768, 0.5465, 1.0, 0.4796, 1.0, 0.4796, 0.0, 0.5465, 0.0, 0.5465, 0.25, 0.4796, 0.25, 0.4796, 0.5, 0.5465, 0.5, 0.5465, 0.75, 0.4796, 0.75, 0.4796, 0.4727, 0.5465, 0.4727, 0.5465, 0.5, 0.4796, 0.5, 0.4796, 0.75, 0.5465, 0.75, 0.5465, 0.7773, 0.4796, 0.7773, 0.4796, 0.4512, 0.5465, 0.4512, 0.5465, 0.4617, 0.4796, 0.4617, 0.4796, 0.7773, 0.5465, 0.7773, 0.5465, 0.7883, 0.4796, 0.7883, 0.4796, 0.25, 0.5465, 0.25, 0.5465, 0.2732, 0.4796, 0.2732, 0.4796, 0.9643, 0.5465, 0.9643, 0.5465, 0.9768, 0.4796, 0.9768, 0.4796, 0.9516, 0.5465, 0.9516, 0.5465, 0.9643, 0.4796, 0.9643, 0.4796, 0.4617, 0.5465, 0.4617, 0.5465, 0.4727, 0.4796, 0.4727, 0.4796, 0.2732, 0.5465, 0.2732, 0.5465, 0.2857, 0.4796, 0.2857, 0.4796, 0.2732, 0.5465, 0.2732, 0.5465, 0.2732, 0.4796, 0.2732, 0.4796, 0.4617, 0.5465, 0.4617, 0.5465, 0.4617, 0.4796, 0.4617, 0.5895, 0.2857, 0.5465, 0.2857, 0.5465, 0.2857, 0.5895, 0.2857, 0.5895, 0.4727, 0.5465, 0.4727, 0.5465, 0.4727, 0.5895, 0.4727, 0.4796, 0.7883, 0.5465, 0.7883, 0.5465, 0.7988, 0.4796, 0.7988, 0.4796, 0.4401, 0.5465, 0.4401, 0.5465, 0.4512, 0.4796, 0.4512, 0.5465, 0.7883, 0.5895, 0.7883, 0.5895, 0.7988, 0.5465, 0.7988, 0.6114, 0.4617, 0.6114, 0.4512, 0.6114, 0.4512, 0.6114, 0.4617, 0.3883, 0.4617, 0.3883, 0.4512, 0.3883, 0.4512, 0.3883, 0.4617, 0.6167, 0.4401, 0.6167, 0.4512, 0.6167, 0.4512, 0.6167, 0.4401, 0.6114, 0.4401, 0.6167, 0.4401, 0.6167, 0.4512, 0.6114, 0.4512, 0.3883, 0.4401, 0.3923, 0.4401, 0.3923, 0.4512, 0.3883, 0.4512, 0.3923, 0.4401, 0.3923, 0.4512, 0.3923, 0.4512, 0.3923, 0.4401, 0.5895, 0.7883, 0.6114, 0.7883, 0.6114, 0.7988, 0.5895, 0.7988, 0.5895, 0.4401, 0.6114, 0.4401, 0.6114, 0.4512, 0.5895, 0.4512, 0.6114, 0.7883, 0.6167, 0.7883, 0.6167, 0.7988, 0.6114, 0.7988, 0.3883, 0.7883, 0.3923, 0.7883, 0.3923, 0.7988, 0.3883, 0.7988, 0.375, 0.7883, 0.3883, 0.7883, 0.3883, 0.7988, 0.375, 0.7988, 0.6167, 0.7883, 0.625, 0.7883, 0.625, 0.7988, 0.6167, 0.7988, 0.6633, 0.5, 0.6738, 0.5, 0.6738, 0.75, 0.6633, 0.75, 0.375, 0.4401, 0.3883, 0.4401, 0.3883, 0.4512, 0.375, 0.4512, 0.6167, 0.4401, 0.625, 0.4401, 0.625, 0.4512, 0.6167, 0.4512, 0.3151, 0.5, 0.3262, 0.5, 0.3262, 0.75, 0.3151, 0.75, 0.1607, 0.5, 0.1734, 0.5, 0.1734, 0.75, 0.1607, 0.75, 0.6167, 0.2857, 0.625, 0.2857, 0.625, 0.2984, 0.6167, 0.2984, 0.375, 0.2857, 0.3883, 0.2857, 0.3883, 0.2984, 0.375, 0.2984, 0.5895, 0.2857, 0.6114, 0.2857, 0.6114, 0.2984, 0.5895, 0.2984, 0.3923, 0.2857, 0.3923, 0.2984, 0.3923, 0.2984, 0.3923, 0.2857, 0.3883, 0.2857, 0.3923, 0.2857, 0.3923, 0.2984, 0.3883, 0.2984, 0.6114, 0.2857, 0.6167, 0.2857, 0.6167, 0.2984, 0.6114, 0.2984, 0.6167, 0.2857, 0.6167, 0.2984, 0.6167, 0.2984, 0.6167, 0.2857, 0.5465, 0.2984, 0.5465, 0.2857, 0.5895, 0.2857, 0.5895, 0.2984, 0.5882, 0.2984, 0.5882, 0.2983, 0.5882, 0.2983, 0.5871, 0.2983, 0.5871, 0.2983, 0.5871, 0.2984, 0.5839, 0.2984, 0.5839, 0.2983, 0.5839, 0.2983, 0.5828, 0.2983, 0.5828, 0.2983, 0.5828, 0.2984, 0.5796, 0.2984, 0.5796, 0.2983, 0.5796, 0.2983, 0.5784, 0.2983, 0.5784, 0.2983, 0.5784, 0.2984, 0.5753, 0.2984, 0.5753, 0.2983, 0.5753, 0.2983, 0.5741, 0.2983, 0.5741, 0.2983, 0.5741, 0.2984, 0.571, 0.2984, 0.571, 0.2983, 0.571, 0.2983, 0.5698, 0.2983, 0.5698, 0.2983, 0.5698, 0.2984, 0.5667, 0.2984, 0.5667, 0.2983, 0.5667, 0.2983, 0.5655, 0.2983, 0.5655, 0.2983, 0.5655, 0.2984, 0.5623, 0.2984, 0.5623, 0.2983, 0.5623, 0.2983, 0.5612, 0.2983, 0.5612, 0.2983, 0.5612, 0.2984, 0.558, 0.2984, 0.558, 0.2983, 0.558, 0.2983, 0.5569, 0.2983, 0.5569, 0.2983, 0.5569, 0.2984, 0.5537, 0.2984, 0.5537, 0.2983, 0.5537, 0.2983, 0.5526, 0.2983, 0.5526, 0.2983, 0.5526, 0.2984, 0.5494, 0.2984, 0.5494, 0.2983, 0.5494, 0.2983, 0.5482, 0.2983, 0.5482, 0.2983, 0.5482, 0.2984, 0.5482, 0.2983, 0.5482, 0.2983, 0.5482, 0.2984, 0.5482, 0.2984, 0.5494, 0.2984, 0.5494, 0.2983, 0.5494, 0.2983, 0.5494, 0.2984, 0.5871, 0.2983, 0.5871, 0.2983, 0.5871, 0.2984, 0.5871, 0.2984, 0.5526, 0.2983, 0.5526, 0.2983, 0.5526, 0.2984, 0.5526, 0.2984, 0.5537, 0.2984, 0.5537, 0.2983, 0.5537, 0.2983, 0.5537, 0.2984, 0.5828, 0.2983, 0.5828, 0.2983, 0.5828, 0.2984, 0.5828, 0.2984, 0.5784, 0.2983, 0.5784, 0.2983, 0.5784, 0.2984, 0.5784, 0.2984, 0.558, 0.2984, 0.558, 0.2983, 0.558, 0.2983, 0.558, 0.2984, 0.5569, 0.2983, 0.5569, 0.2983, 0.5569, 0.2984, 0.5569, 0.2984, 0.5741, 0.2983, 0.5741, 0.2983, 0.5741, 0.2984, 0.5741, 0.2984, 0.5612, 0.2983, 0.5612, 0.2983, 0.5612, 0.2984, 0.5612, 0.2984, 0.5623, 0.2984, 0.5623, 0.2983, 0.5623, 0.2983, 0.5623, 0.2984, 0.5698, 0.2983, 0.5698, 0.2983, 0.5698, 0.2984, 0.5698, 0.2984, 0.5655, 0.2983, 0.5655, 0.2983, 0.5655, 0.2984, 0.5655, 0.2984, 0.5839, 0.2983, 0.5839, 0.2983, 0.5839, 0.2984, 0.5839, 0.2984, 0.5828, 0.2984, 0.5828, 0.2983, 0.5839, 0.2983, 0.5839, 0.2984, 0.5882, 0.2983, 0.5882, 0.2983, 0.5882, 0.2984, 0.5882, 0.2984, 0.5871, 0.2984, 0.5871, 0.2983, 0.5882, 0.2983, 0.5882, 0.2984, 0.5482, 0.2984, 0.5482, 0.2983, 0.5494, 0.2983, 0.5494, 0.2984, 0.5526, 0.2984, 0.5526, 0.2983, 0.5537, 0.2983, 0.5537, 0.2984, 0.5569, 0.2984, 0.5569, 0.2983, 0.558, 0.2983, 0.558, 0.2984, 0.5612, 0.2984, 0.5612, 0.2983, 0.5623, 0.2983, 0.5623, 0.2984, 0.5667, 0.2983, 0.5667, 0.2983, 0.5667, 0.2984, 0.5667, 0.2984, 0.5655, 0.2984, 0.5655, 0.2983, 0.5667, 0.2983, 0.5667, 0.2984, 0.571, 0.2983, 0.571, 0.2983, 0.571, 0.2984, 0.571, 0.2984, 0.5698, 0.2984, 0.5698, 0.2983, 0.571, 0.2983, 0.571, 0.2984, 0.5753, 0.2983, 0.5753, 0.2983, 0.5753, 0.2984, 0.5753, 0.2984, 0.5741, 0.2984, 0.5741, 0.2983, 0.5753, 0.2983, 0.5753, 0.2984, 0.5796, 0.2983, 0.5796, 0.2983, 0.5796, 0.2984, 0.5796, 0.2984, 0.5784, 0.2984, 0.5784, 0.2983, 0.5796, 0.2983, 0.5796, 0.2984, 0.4796, 0.2857, 0.5465, 0.2857, 0.5465, 0.2984, 0.4796, 0.2984, 0.4796, 0.8099, 0.5465, 0.8099, 0.5465, 0.9516, 0.4796, 0.9516, 0.5465, 0.8099, 0.5895, 0.8099, 0.5895, 0.9516, 0.5465, 0.9516, 0.6114, 0.4401, 0.6114, 0.2984, 0.6114, 0.2984, 0.6114, 0.4401, 0.3883, 0.4401, 0.3883, 0.2984, 0.3883, 0.2984, 0.3883, 0.4401, 0.5895, 0.8099, 0.6114, 0.8099, 0.6114, 0.9516, 0.5895, 0.9516, 0.6114, 0.8099, 0.6167, 0.8099, 0.6167, 0.9516, 0.6114, 0.9516, 0.3883, 0.8099, 0.3923, 0.8099, 0.3923, 0.9516, 0.3883, 0.9516, 0.375, 0.8099, 0.3883, 0.8099, 0.3883, 0.9516, 0.375, 0.9516, 0.6167, 0.8099, 0.625, 0.8099, 0.625, 0.9516, 0.6167, 0.9516, 0.6849, 0.5, 0.8266, 0.5, 0.8266, 0.75, 0.6849, 0.75, 0.375, 0.0, 0.625, 0.0, 0.625, 0.25, 0.375, 0.25, 0.5306, 0.4998, 0.625, 0.5, 0.5306, 0.5, 0.5306, 0.5, 0.375, 0.5, 0.375, 0.25, 0.625, 0.25, 0.625, 0.5, 0.5306, 0.4998, 0.625, 0.5, 0.625, 0.75, 0.4694, 0.75, 0.5306, 0.5, 0.5306, 0.5, 0.4694, 0.75, 0.375, 0.75, 0.375, 0.5, 0.5306, 0.5, 0.5306, 0.5, 0.625, 0.75, 0.625, 1.0, 0.375, 1.0, 0.375, 0.75, 0.4694, 0.7502, 0.4694, 0.75, 0.4694, 0.7502, 0.375, 0.75, 0.4694, 0.75, 0.125, 0.5, 0.375, 0.5, 0.375, 0.75, 0.125, 0.75, 0.625, 0.5, 0.875, 0.5, 0.875, 0.75, 0.625, 0.75, 0.375, 0.0, 0.625, 0.0, 0.625, 0.25, 0.375, 0.25, 0.5306, 0.4998, 0.625, 0.5, 0.5306, 0.5, 0.5306, 0.5, 0.375, 0.5, 0.375, 0.25, 0.625, 0.25, 0.625, 0.5, 0.5306, 0.4998, 0.625, 0.5, 0.625, 0.75, 0.4694, 0.75, 0.5306, 0.5, 0.5306, 0.5, 0.4694, 0.75, 0.375, 0.75, 0.375, 0.5, 0.5306, 0.5, 0.5306, 0.5, 0.625, 0.75, 0.625, 1.0, 0.375, 1.0, 0.375, 0.75, 0.4694, 0.7502, 0.4694, 0.75, 0.4694, 0.7502, 0.375, 0.75, 0.4694, 0.75, 0.125, 0.5, 0.375, 0.5, 0.375, 0.75, 0.125, 0.75, 0.625, 0.5, 0.875, 0.5, 0.875, 0.75, 0.625, 0.75, 0.375, 0.0, 0.625, 0.0, 0.625, 0.25, 0.375, 0.25, 0.5306, 0.4998, 0.625, 0.5, 0.5306, 0.5, 0.5306, 0.5, 0.375, 0.5, 0.375, 0.25, 0.625, 0.25, 0.625, 0.5, 0.5306, 0.4998, 0.625, 0.5, 0.625, 0.75, 0.4694, 0.75, 0.5306, 0.5, 0.5306, 0.5, 0.4694, 0.75, 0.375, 0.75, 0.375, 0.5, 0.5306, 0.5, 0.5306, 0.5, 0.625, 0.75, 0.625, 1.0, 0.375, 1.0, 0.375, 0.75, 0.4694, 0.7502, 0.4694, 0.75, 0.4694, 0.7502, 0.375, 0.75, 0.4694, 0.75, 0.125, 0.5, 0.375, 0.5, 0.375, 0.75, 0.125, 0.75, 0.625, 0.5, 0.875, 0.5, 0.875, 0.75, 0.625, 0.75, 0.375, 0.0, 0.625, 0.0, 0.625, 0.25, 0.375, 0.25, 0.5306, 0.4998, 0.625, 0.5, 0.5306, 0.5, 0.5306, 0.5, 0.375, 0.5, 0.375, 0.25, 0.625, 0.25, 0.625, 0.5, 0.5306, 0.4998, 0.625, 0.5, 0.625, 0.75, 0.4694, 0.75, 0.5306, 0.5, 0.5306, 0.5, 0.4694, 0.75, 0.375, 0.75, 0.375, 0.5, 0.5306, 0.5, 0.5306, 0.5, 0.625, 0.75, 0.625, 1.0, 0.375, 1.0, 0.375, 0.75, 0.4694, 0.7502, 0.4694, 0.75, 0.4694, 0.7502, 0.375, 0.75, 0.4694, 0.75, 0.125, 0.5, 0.375, 0.5, 0.375, 0.75, 0.125, 0.75, 0.625, 0.5, 0.875, 0.5, 0.875, 0.75, 0.625, 0.75, 0.375, 0.0, 0.625, 0.0, 0.625, 0.25, 0.375, 0.25, 0.5306, 0.4998, 0.625, 0.5, 0.5306, 0.5, 0.5306, 0.5, 0.375, 0.5, 0.375, 0.25, 0.625, 0.25, 0.625, 0.5, 0.5306, 0.4998, 0.625, 0.5, 0.625, 0.75, 0.4694, 0.75, 0.5306, 0.5, 0.5306, 0.5, 0.4694, 0.75, 0.375, 0.75, 0.375, 0.5, 0.5306, 0.5, 0.5306, 0.5, 0.625, 0.75, 0.625, 1.0, 0.375, 1.0, 0.375, 0.75, 0.4694, 0.7502, 0.4694, 0.75, 0.4694, 0.7502, 0.375, 0.75, 0.4694, 0.75, 0.125, 0.5, 0.375, 0.5, 0.375, 0.75, 0.125, 0.75, 0.625, 0.5, 0.875, 0.5, 0.875, 0.75, 0.625, 0.75, 0.375, 0.0, 0.625, 0.0, 0.625, 0.25, 0.375, 0.25, 0.5306, 0.4998, 0.625, 0.5, 0.5306, 0.5, 0.5306, 0.5, 0.375, 0.5, 0.375, 0.25, 0.625, 0.25, 0.625, 0.5, 0.5306, 0.4998, 0.625, 0.5, 0.625, 0.75, 0.4694, 0.75, 0.5306, 0.5, 0.5306, 0.5, 0.4694, 0.75, 0.375, 0.75, 0.375, 0.5, 0.5306, 0.5, 0.5306, 0.5, 0.625, 0.75, 0.625, 1.0, 0.375, 1.0, 0.375, 0.75, 0.4694, 0.7502, 0.4694, 0.75, 0.4694, 0.7502, 0.375, 0.75, 0.4694, 0.75, 0.125, 0.5, 0.375, 0.5, 0.375, 0.75, 0.125, 0.75, 0.625, 0.5, 0.875, 0.5, 0.875, 0.75, 0.625, 0.75, 0.375, 0.0, 0.625, 0.0, 0.625, 0.25, 0.375, 0.25, 0.5306, 0.4998, 0.625, 0.5, 0.5306, 0.5, 0.5306, 0.5, 0.375, 0.5, 0.375, 0.25, 0.625, 0.25, 0.625, 0.5, 0.5306, 0.4998, 0.625, 0.5, 0.625, 0.75, 0.4694, 0.75, 0.4694, 0.75, 0.5306, 0.5, 0.5306, 0.5, 0.375, 0.75, 0.375, 0.5, 0.5306, 0.5, 0.5306, 0.5, 0.4694, 0.75, 0.4694, 0.75, 0.625, 0.75, 0.625, 1.0, 0.375, 1.0, 0.375, 0.75, 0.4694, 0.7502, 0.4694, 0.75, 0.4694, 0.7502, 0.375, 0.75, 0.4694, 0.75, 0.125, 0.5, 0.375, 0.5, 0.375, 0.75, 0.125, 0.75, 0.625, 0.5, 0.875, 0.5, 0.875, 0.75, 0.625, 0.75, 0.375, 0.0, 0.625, 0.0, 0.625, 0.25, 0.375, 0.25, 0.5306, 0.4998, 0.625, 0.5, 0.5306, 0.5, 0.5306, 0.5, 0.375, 0.5, 0.375, 0.25, 0.625, 0.25, 0.625, 0.5, 0.5306, 0.4998, 0.625, 0.5, 0.625, 0.75, 0.4694, 0.75, 0.4694, 0.75, 0.5306, 0.5, 0.5306, 0.5, 0.375, 0.75, 0.375, 0.5, 0.5306, 0.5, 0.5306, 0.5, 0.4694, 0.75, 0.4694, 0.75, 0.625, 0.75, 0.625, 1.0, 0.375, 1.0, 0.375, 0.75, 0.4694, 0.7502, 0.4694, 0.75, 0.4694, 0.7502, 0.375, 0.75, 0.4694, 0.75, 0.125, 0.5, 0.375, 0.5, 0.375, 0.75, 0.125, 0.75, 0.625, 0.5, 0.875, 0.5, 0.875, 0.75, 0.625, 0.75, 0.375, 0.0, 0.625, 0.0, 0.625, 0.25, 0.375, 0.25, 0.5306, 0.4998, 0.625, 0.5, 0.5306, 0.5, 0.5306, 0.5, 0.375, 0.5, 0.375, 0.25, 0.625, 0.25, 0.625, 0.5, 0.5306, 0.4998, 0.625, 0.5, 0.625, 0.75, 0.4694, 0.75, 0.4694, 0.75, 0.5306, 0.5, 0.5306, 0.5, 0.375, 0.75, 0.375, 0.5, 0.5306, 0.5, 0.5306, 0.5, 0.4694, 0.75, 0.4694, 0.75, 0.625, 0.75, 0.625, 1.0, 0.375, 1.0, 0.375, 0.75, 0.4694, 0.7502, 0.4694, 0.75, 0.4694, 0.7502, 0.375, 0.75, 0.4694, 0.75, 0.125, 0.5, 0.375, 0.5, 0.375, 0.75, 0.125, 0.75, 0.625, 0.5, 0.875, 0.5, 0.875, 0.75, 0.625, 0.75, 0.375, 0.0, 0.625, 0.0, 0.625, 0.25, 0.375, 0.25, 0.5306, 0.4998, 0.625, 0.5, 0.5306, 0.5, 0.5306, 0.5, 0.375, 0.5, 0.375, 0.25, 0.625, 0.25, 0.625, 0.5, 0.5306, 0.4998, 0.625, 0.5, 0.625, 0.75, 0.4694, 0.75, 0.4694, 0.75, 0.5306, 0.5, 0.5306, 0.5, 0.375, 0.75, 0.375, 0.5, 0.5306, 0.5, 0.5306, 0.5, 0.4694, 0.75, 0.4694, 0.75, 0.625, 0.75, 0.625, 1.0, 0.375, 1.0, 0.375, 0.75, 0.4694, 0.7502, 0.4694, 0.75, 0.4694, 0.7502, 0.375, 0.75, 0.4694, 0.75, 0.125, 0.5, 0.375, 0.5, 0.375, 0.75, 0.125, 0.75, 0.625, 0.5, 0.875, 0.5, 0.875, 0.75, 0.625, 0.75, 0.4674, 0.8099, 0.4796, 0.8099, 0.4796, 0.9516, 0.4674, 0.9516, 0.4674, 0.2857, 0.4796, 0.2857, 0.4796, 0.2984, 0.4674, 0.2984, 0.4796, 0.4401, 0.4796, 0.4512, 0.4796, 0.4512, 0.4796, 0.4401, 0.4674, 0.7883, 0.4796, 0.7883, 0.4796, 0.7988, 0.4674, 0.7988, 0.4674, 0.4617, 0.4796, 0.4617, 0.4796, 0.4617, 0.4674, 0.4617, 0.4674, 0.2732, 0.4796, 0.2732, 0.4796, 0.2732, 0.4674, 0.2732, 0.4674, 0.2732, 0.4796, 0.2732, 0.4796, 0.2857, 0.4674, 0.2857, 0.4674, 0.4617, 0.4796, 0.4617, 0.4796, 0.4727, 0.4674, 0.4727, 0.4674, 0.9516, 0.4796, 0.9516, 0.4796, 0.9643, 0.4674, 0.9643, 0.4674, 0.9643, 0.4796, 0.9643, 0.4796, 0.9768, 0.4674, 0.9768, 0.4674, 0.25, 0.4796, 0.25, 0.4796, 0.2732, 0.4674, 0.2732, 0.4674, 0.7773, 0.4796, 0.7773, 0.4796, 0.7883, 0.4674, 0.7883, 0.4674, 0.4512, 0.4796, 0.4512, 0.4796, 0.4617, 0.4674, 0.4617, 0.4674, 0.75, 0.4796, 0.75, 0.4796, 0.7773, 0.4674, 0.7773, 0.4674, 0.4727, 0.4796, 0.4727, 0.4796, 0.5, 0.4674, 0.5, 0.4674, 0.5, 0.4796, 0.5, 0.4796, 0.75, 0.4674, 0.75, 0.4674, 0.0, 0.4796, 0.0, 0.4796, 0.25, 0.4674, 0.25, 0.4674, 0.9768, 0.4796, 0.9768, 0.4796, 1.0, 0.4674, 1.0, 0.5465, 0.2857, 0.4796, 0.2857, 0.4796, 0.2857, 0.5465, 0.2857, 0.5465, 0.4727, 0.4796, 0.4727, 0.4796, 0.4727, 0.5465, 0.4727, 0.3923, 0.9768, 0.4674, 0.9768, 0.4674, 1.0, 0.3923, 1.0, 0.3923, 0.0, 0.4674, 0.0, 0.4674, 0.25, 0.3923, 0.25, 0.3923, 0.5, 0.4674, 0.5, 0.4674, 0.75, 0.3923, 0.75, 0.3923, 0.4727, 0.4674, 0.4727, 0.4674, 0.5, 0.3923, 0.5, 0.3923, 0.75, 0.4674, 0.75, 0.4674, 0.7773, 0.3923, 0.7773, 0.3923, 0.4512, 0.4674, 0.4512, 0.4674, 0.4617, 0.3923, 0.4617, 0.3923, 0.7773, 0.4674, 0.7773, 0.4674, 0.7883, 0.3923, 0.7883, 0.3923, 0.25, 0.4674, 0.25, 0.4674, 0.2732, 0.3923, 0.2732, 0.3923, 0.9643, 0.4674, 0.9643, 0.4674, 0.9768, 0.3923, 0.9768, 0.3923, 0.9516, 0.4674, 0.9516, 0.4674, 0.9643, 0.3923, 0.9643, 0.3923, 0.4617, 0.4674, 0.4617, 0.4674, 0.4727, 0.3923, 0.4727, 0.3923, 0.2732, 0.4674, 0.2732, 0.4674, 0.2857, 0.3923, 0.2857, 0.3923, 0.2732, 0.4674, 0.2732, 0.4674, 0.2732, 0.3923, 0.2732, 0.3923, 0.4617, 0.4674, 0.4617, 0.4674, 0.4617, 0.3923, 0.4617, 0.3923, 0.7883, 0.4674, 0.7883, 0.4674, 0.7988, 0.3923, 0.7988, 0.3923, 0.4401, 0.4674, 0.4401, 0.4674, 0.4512, 0.3923, 0.4512, 0.3923, 0.2857, 0.4674, 0.2857, 0.4674, 0.2984, 0.3923, 0.2984, 0.3923, 0.8099, 0.4674, 0.8099, 0.4674, 0.9516, 0.3923, 0.9516, 0.4796, 0.2857, 0.4674, 0.2857, 0.4674, 0.2857, 0.4796, 0.2857, 0.4796, 0.4727, 0.4674, 0.4727, 0.4674, 0.4727, 0.4796, 0.4727, 0.3923, 0.7988, 0.4674, 0.7988, 0.4674, 0.8099, 0.3923, 0.8099, 0.3923, 0.2984, 0.4674, 0.2984, 0.4674, 0.4401, 0.3923, 0.4401, 0.4674, 0.2984, 0.4796, 0.2984, 0.4796, 0.4401, 0.4674, 0.4401, 0.4674, 0.7988, 0.4796, 0.7988, 0.4796, 0.8099, 0.4674, 0.8099, 0.6738, 0.5, 0.6849, 0.5, 0.6849, 0.75, 0.6738, 0.75, 0.6167, 0.7988, 0.625, 0.7988, 0.625, 0.8099, 0.6167, 0.8099, 0.375, 0.7988, 0.3883, 0.7988, 0.3883, 0.8099, 0.375, 0.8099, 0.3883, 0.7988, 0.3923, 0.7988, 0.3923, 0.8099, 0.3883, 0.8099, 0.6114, 0.7988, 0.6167, 0.7988, 0.6167, 0.8099, 0.6114, 0.8099, 0.5895, 0.7988, 0.6114, 0.7988, 0.6114, 0.8099, 0.5895, 0.8099, 0.3883, 0.4512, 0.3883, 0.4401, 0.3883, 0.4401, 0.3883, 0.4512, 0.6114, 0.4512, 0.6114, 0.4401, 0.6114, 0.4401, 0.6114, 0.4512, 0.5465, 0.7988, 0.5895, 0.7988, 0.5895, 0.8099, 0.5465, 0.8099, 0.4796, 0.7988, 0.5465, 0.7988, 0.5465, 0.8099, 0.4796, 0.8099, 0.1734, 0.5, 0.3151, 0.5, 0.3151, 0.75, 0.1734, 0.75, 0.6167, 0.2984, 0.625, 0.2984, 0.625, 0.4401, 0.6167, 0.4401, 0.375, 0.2984, 0.3883, 0.2984, 0.3883, 0.4401, 0.375, 0.4401, 0.5895, 0.2984, 0.6114, 0.2984, 0.6114, 0.4401, 0.5895, 0.4401, 0.3923, 0.2984, 0.3923, 0.4401, 0.3923, 0.4401, 0.3923, 0.2984, 0.3883, 0.2984, 0.3923, 0.2984, 0.3923, 0.4401, 0.3883, 0.4401, 0.6114, 0.2984, 0.6167, 0.2984, 0.6167, 0.4401, 0.6114, 0.4401, 0.6167, 0.2984, 0.6167, 0.4401, 0.6167, 0.4401, 0.6167, 0.2984, 0.4796, 0.2984, 0.5465, 0.2984, 0.5465, 0.4401, 0.4796, 0.4401, 0.4674, 0.4512, 0.4674, 0.4401, 0.4674, 0.4401, 0.4674, 0.4512, 0.4674, 0.4512, 0.4674, 0.4401, 0.4674, 0.4401, 0.4674, 0.4512, 0.4674, 0.4401, 0.4796, 0.4401, 0.4796, 0.4401, 0.4674, 0.4401, 0.4796, 0.4512, 0.4674, 0.4512, 0.4674, 0.4512, 0.4796, 0.4512, 0.4674, 0.4401, 0.4796, 0.4401, 0.4796, 0.4512, 0.4674, 0.4512, 0.4674, 0.4512, 0.4674, 0.4512, 0.4674, 0.4512, 0.4674, 0.4512, 0.4674, 0.4401, 0.4796, 0.4401, 0.4796, 0.4401, 0.4674, 0.4401, 0.4796, 0.4401, 0.4796, 0.4512, 0.4796, 0.4512, 0.4796, 0.4401, 0.4796, 0.4512, 0.4674, 0.4512, 0.4674, 0.4512, 0.4796, 0.4512, 0.4796, 0.4512, 0.4674, 0.4512, 0.4674, 0.4512, 0.4796, 0.4512, 0.4796, 0.4512, 0.4796, 0.4512, 0.4796, 0.4512, 0.4796, 0.4512, 0.4674, 0.4512, 0.4796, 0.4512, 0.4796, 0.4512, 0.4674, 0.4512])
me_cube.materials.append(mat_locker)
me_cube.materials.append(mat_accent)
me_cube.use_mirror_vertex_groups = False
me_cube.update()
me_cube_001 = bpy.data.meshes.new('Cube.001')
me_cube_001.from_pydata([(0.0, 1.0, 2.535), (-0.371, 0.9814, 2.253), (0.0, 1.0, 0.0), (-0.371, 1.031, 2.22), (-0.371, 0.9694, 2.252), (0.0, -1.0, 2.535), (0.0, -1.0, 0.0), (-0.371, 1.019, 2.219), (-2.949, 1.0, 2.535), (-2.562, 0.9814, 2.253), (-2.949, 1.0, 0.0), (-2.562, 1.031, 2.22), (-2.949, -1.0, 2.535), (-2.562, 0.9694, 2.252), (-2.949, -1.0, 0.0), (-2.562, 1.019, 2.219), (-0.371, 0.9814, 2.219), (-0.1981, 1.0, 0.0), (-0.1981, -1.0, 2.535), (-0.371, 1.031, 2.185), (-0.1981, -1.0, 0.0), (-0.371, 0.9694, 2.218), (-0.371, 1.019, 2.184), (-0.1981, 1.0, 2.535), (-0.2856, 1.0, 0.0), (-2.562, 0.9814, 2.219), (-2.562, 1.031, 2.185), (-0.2856, -1.0, 2.535), (-2.562, 0.9694, 2.218), (-0.2856, -1.0, 0.0), (-2.562, 1.019, 2.184), (-0.2856, 1.0, 2.535), (-0.371, 0.9814, 2.184), (0.0, 1.0, 0.1068), (-2.949, -1.0, 0.1068), (-0.371, 1.031, 2.151), (-0.371, 0.9694, 2.183), (0.0, -1.0, 0.1068), (-2.949, 1.0, 0.1068), (-0.371, 1.019, 2.15), (-0.1981, 1.0, 0.1068), (-2.562, 0.9814, 2.184), (-0.1981, -1.0, 0.1068), (-2.562, 1.031, 2.151), (-0.2856, 1.0, 0.1068), (-2.562, 0.9694, 2.183), (-0.2856, -1.0, 0.1068), (-2.562, 1.019, 2.15), (-2.949, -1.0, 0.1383), (-0.371, 0.9814, 2.15), (-0.371, 1.031, 2.116), (0.0, 1.0, 0.1383), (0.0, -1.0, 0.1383), (-0.371, 0.9694, 2.149), (-0.371, 1.019, 2.115), (-2.949, 1.0, 0.1383), (-2.562, 0.9814, 2.15), (-0.1981, 1.0, 0.1383), (-0.1981, -1.0, 0.1383), (-2.562, 1.031, 2.116), (-0.2856, 1.0, 0.1383), (-2.562, 0.9694, 2.149), (-2.562, 1.019, 2.115), (-0.2856, -1.0, 0.1383), (-2.763, 1.0, 0.0), (-0.371, 0.9814, 2.115), (-2.763, -1.0, 2.535), (-0.371, 1.031, 2.082), (-0.371, 0.9694, 2.114), (-2.763, -1.0, 0.0), (-2.763, 1.0, 2.535), (-0.371, 1.019, 2.081), (-2.562, 0.9814, 2.115), (-2.763, 1.0, 0.1068), (-2.562, 1.031, 2.082), (-2.763, -1.0, 0.1068), (-2.562, 0.9694, 2.114), (-2.763, 1.0, 0.1383), (-2.562, 1.019, 2.081), (-2.763, -1.0, 0.1383), (-0.371, 0.9814, 2.081), (-2.663, -1.0, 0.0), (-2.663, 1.0, 2.535), (-0.371, 1.031, 2.047), (-2.663, 1.0, 0.1068), (-0.371, 0.9694, 2.08), (-0.371, 1.019, 2.046), (-2.663, 1.0, 0.1383), (-2.562, 0.9814, 2.081), (-2.663, 1.0, 0.0), (-2.562, 1.031, 2.047), (-2.663, -1.0, 2.535), (-2.562, 0.9694, 2.08), (-2.663, -1.0, 0.1068), (-2.663, -1.0, 0.1383), (-2.562, 1.019, 2.046), (-0.371, 0.9814, 2.046), (-2.949, -1.0, 2.468), (0.0, 1.0, 2.468), (-0.371, 1.031, 2.013), (-0.371, 0.9694, 2.045), (0.0, -1.0, 2.468), (-2.949, 1.0, 2.468), (-0.371, 1.019, 2.012), (-0.1981, 1.0, 2.468), (-2.562, 0.9814, 2.046), (-0.1981, -1.0, 2.468), (-2.562, 1.031, 2.013), (-0.2856, 1.0, 2.468), (-2.562, 0.9694, 2.045), (-0.2856, -1.0, 2.468), (-2.562, 1.019, 2.012), (-2.763, 1.0, 2.468), (-0.371, 0.9814, 2.012), (-2.763, -1.0, 2.468), (-0.371, 1.031, 1.978), (-0.371, 0.9694, 2.011), (-2.663, -1.0, 2.468), (-0.371, 1.019, 1.977), (-2.663, 1.0, 2.468), (-2.562, 0.9814, 2.012), (0.0, 1.0, 2.426), (0.0, -1.0, 2.426), (-2.562, 1.031, 1.978), (-2.562, 0.9694, 2.011), (-2.949, 1.0, 2.426), (-2.562, 1.019, 1.977), (-0.1981, 1.0, 2.426), (-0.1981, -1.0, 2.426), (-0.371, 0.9814, 1.977), (-0.371, 1.031, 1.944), (-0.2856, 1.0, 2.426), (-0.371, 0.9694, 1.976), (-0.2856, -1.0, 2.426), (-2.763, 1.0, 2.426), (-0.371, 1.019, 1.943), (-2.562, 0.9814, 1.977), (-2.763, -1.0, 2.426), (-2.562, 1.031, 1.944), (-2.663, -1.0, 2.426), (-2.562, 0.9694, 1.976), (-2.663, 1.0, 2.426), (-2.562, 1.019, 1.943), (-2.949, -1.0, 2.426), (-0.1981, 0.8919, 0.1383), (-0.371, 0.9814, 1.943), (-0.1981, 0.8919, 0.1068), (-0.371, 1.031, 1.909), (-0.2856, 0.8919, 0.1383), (-0.371, 0.9694, 1.941), (-0.371, 1.019, 1.908), (-0.2856, 0.8919, 0.1068), (-2.562, 0.9814, 1.943), (-2.663, 0.8919, 0.1068), (-0.1981, 0.8919, 2.426), (-2.562, 1.031, 1.909), (-0.2856, 0.8919, 2.426), (-2.562, 0.9694, 1.941), (-2.663, 0.8919, 0.1383), (-2.562, 1.019, 1.908), (-2.763, 0.8919, 0.1383), (-2.763, 0.8919, 0.1068), (-2.763, 0.8919, 2.426), (-2.663, 0.8919, 2.426), (-2.763, 0.8919, 2.468), (-2.663, 0.8919, 2.468), (-0.2856, 0.8919, 2.468), (-0.1981, 0.8919, 2.468), (0.0, 1.0, 2.251), (0.0, -1.0, 2.251), (-2.949, 1.0, 2.251), (-0.1981, 1.0, 2.251), (-0.1981, -1.0, 2.251), (-0.2856, 1.0, 2.251), (-0.2856, -1.0, 2.251), (-2.763, 1.0, 2.251), (-2.763, -1.0, 2.251), (-2.663, -1.0, 2.251), (-2.663, 1.0, 2.251), (-2.949, -1.0, 2.251), (-0.1981, 0.8919, 2.251), (-0.2856, 0.8919, 2.251), (-2.763, 0.8919, 2.251), (-2.663, 0.8919, 2.251), (0.0, 1.0, 1.907), (0.0, -1.0, 1.907), (-2.949, 1.0, 1.907), (-0.1981, 1.0, 1.907), (-0.1981, -1.0, 1.907), (-0.2856, 1.0, 1.907), (-0.2856, -1.0, 1.907), (-2.763, 1.0, 1.907), (-2.763, -1.0, 1.907), (-2.663, -1.0, 1.907), (-2.663, 1.0, 1.907), (-0.1981, 0.8919, 1.907), (-0.2856, 0.8919, 1.907), (-2.763, 0.8919, 1.907), (-2.663, 0.8919, 1.907), (-2.949, -1.0, 1.907), (-0.3698, -1.0, 0.0), (-0.3698, 1.0, 2.535), (-0.3698, 1.0, 0.1068), (-0.3698, 1.0, 0.1383), (-0.3698, 1.0, 0.0), (-0.3698, -1.0, 2.535), (-0.3698, -1.0, 0.1068), (-0.3698, -1.0, 0.1383), (-0.3698, -1.0, 2.468), (-0.3698, 1.0, 2.468), (-0.3698, 1.0, 2.426), (-0.3698, -1.0, 2.426), (-0.3698, 0.8919, 0.1068), (-0.3698, 0.8919, 0.1383), (-0.3698, 0.8919, 2.468), (-0.3698, 0.8919, 2.426), (-0.3698, -1.0, 2.251), (-0.3698, 1.0, 2.251), (-0.3698, 1.0, 1.907), (-0.3698, -1.0, 1.907), (-2.561, 1.0, 0.0), (-2.561, -1.0, 2.535), (-2.561, -1.0, 0.1068), (-2.561, -1.0, 0.1383), (-2.561, -1.0, 2.468), (-2.561, -1.0, 2.426), (-2.561, -1.0, 2.251), (-2.561, -1.0, 1.907), (-2.561, -1.0, 0.0), (-2.561, 1.0, 2.535), (-2.561, 1.0, 0.1068), (-2.561, 1.0, 0.1383), (-2.561, 1.0, 2.468), (-2.561, 1.0, 2.426), (-2.561, 0.8919, 0.1068), (-2.561, 0.8919, 0.1383), (-2.561, 0.8919, 2.468), (-2.561, 0.8919, 2.426), (-2.561, 1.0, 2.251), (-2.561, 1.0, 1.907), (-2.562, 1.0, 1.921), (-2.562, 1.0, 1.93), (-2.562, 1.0, 1.955), (-2.562, 1.0, 1.965), (-2.562, 1.0, 1.99), (-2.562, 1.0, 1.999), (-2.562, 1.0, 2.024), (-2.562, 1.0, 2.034), (-2.562, 1.0, 2.059), (-2.562, 1.0, 2.068), (-2.562, 1.0, 2.093), (-2.562, 1.0, 2.103), (-2.562, 1.0, 2.128), (-2.562, 1.0, 2.137), (-2.562, 1.0, 2.162), (-2.562, 1.0, 2.172), (-2.562, 1.0, 2.197), (-2.561, 1.0, 2.197), (-2.561, 1.0, 2.206), (-2.562, 1.0, 2.206), (-2.562, 1.0, 2.231), (-2.561, 1.0, 2.231), (-2.561, 1.0, 2.241), (-2.562, 1.0, 2.241), (-2.561, 1.0, 1.921), (-2.561, 1.0, 1.93), (-2.561, 1.0, 1.955), (-2.561, 1.0, 1.965), (-2.561, 1.0, 1.99), (-2.561, 1.0, 1.999), (-2.561, 1.0, 2.024), (-2.561, 1.0, 2.034), (-2.561, 1.0, 2.059), (-2.561, 1.0, 2.068), (-2.561, 1.0, 2.093), (-2.561, 1.0, 2.103), (-2.561, 1.0, 2.128), (-2.561, 1.0, 2.137), (-2.561, 1.0, 2.162), (-2.561, 1.0, 2.172), (-2.561, 1.0, 1.921), (-2.561, 1.0, 2.231), (-2.562, 1.0, 2.231), (-2.562, 1.0, 2.241), (-2.562, 1.0, 1.921), (-2.561, 1.0, 1.93), (-2.561, 1.0, 1.955), (-2.561, 1.0, 2.197), (-2.562, 1.0, 2.206), (-2.562, 1.0, 1.93), (-2.562, 1.0, 1.955), (-2.562, 1.0, 2.197), (-2.561, 1.0, 2.162), (-2.562, 1.0, 2.162), (-2.562, 1.0, 2.172), (-2.561, 1.0, 1.965), (-2.561, 1.0, 1.99), (-2.562, 1.0, 1.965), (-2.562, 1.0, 1.99), (-2.561, 1.0, 2.128), (-2.562, 1.0, 2.137), (-2.561, 1.0, 1.999), (-2.561, 1.0, 2.024), (-2.562, 1.0, 2.128), (-2.561, 1.0, 2.093), (-2.562, 1.0, 2.093), (-2.562, 1.0, 2.103), (-2.562, 1.0, 1.999), (-2.562, 1.0, 2.024), (-2.561, 1.0, 2.034), (-2.561, 1.0, 2.059), (-2.562, 1.0, 2.068), (-2.562, 1.0, 2.034), (-2.562, 1.0, 2.059), (-2.561, 1.0, 2.206), (-2.561, 1.0, 2.241), (-2.561, 1.0, 2.068), (-2.561, 1.0, 2.103), (-2.561, 1.0, 2.137), (-2.561, 1.0, 2.172), (-0.1981, 0.8919, 1.292), (-2.763, 0.8919, 1.292), (-0.1981, 1.0, 1.292), (-0.1981, -1.0, 1.292), (0.0, 1.0, 1.292), (-0.3698, 1.0, 1.292), (0.0, -1.0, 1.292), (-0.2856, 1.0, 1.292), (-0.2856, 0.8919, 1.292), (-2.763, 1.0, 1.292), (-2.663, -1.0, 1.292), (-2.663, 0.8919, 1.292), (-2.949, -1.0, 1.292), (-2.949, 1.0, 1.292), (-0.2856, -1.0, 1.292), (-2.763, -1.0, 1.292), (-2.663, 1.0, 1.292), (-0.3698, -1.0, 1.292), (-2.561, -1.0, 1.292), (-2.561, 1.0, 1.292), (-0.1981, 0.8919, 1.152), (-2.763, 0.8919, 1.152), (-0.1981, 1.0, 1.152), (-0.1981, -1.0, 1.152), (0.0, 1.0, 1.152), (-0.3698, 1.0, 1.152), (0.0, -1.0, 1.152), (-0.2856, 1.0, 1.152), (-0.2856, 0.8919, 1.152), (-2.763, 1.0, 1.152), (-2.663, -1.0, 1.152), (-2.663, 0.8919, 1.152), (-2.949, -1.0, 1.152), (-2.949, 1.0, 1.152), (-0.2856, -1.0, 1.152), (-2.763, -1.0, 1.152), (-2.663, 1.0, 1.152), (-0.3698, -1.0, 1.152), (-2.561, -1.0, 1.152), (-2.561, 1.0, 1.152), (-0.4584, -1.0, 2.468), (-0.4584, -1.0, 2.251), (-0.4584, -1.0, 0.0), (-0.4584, 1.0, 2.535), (-0.4584, 1.0, 2.468), (-0.4584, 1.0, 2.251), (-0.4584, -1.0, 2.426), (-0.4584, 1.0, 0.1068), (-0.4584, 1.0, 2.426), (-0.4584, 1.0, 1.907), (-0.4584, -1.0, 1.907), (-0.4584, 1.0, 0.1383), (-0.4584, 1.0, 0.0), (-0.4584, 0.8919, 0.1068), (-0.4584, -1.0, 2.535), (-0.4584, 0.8919, 0.1383), (-0.4584, -1.0, 0.1068), (-0.4584, 0.8919, 2.468), (-0.4584, -1.0, 0.1383), (-0.4584, 0.8919, 2.426), (-0.4584, -1.0, 1.292), (-0.4584, 1.0, 1.292), (-0.4584, 1.0, 1.152), (-0.4584, -1.0, 1.152), (-0.3698, 1.0, 1.152), (-0.3698, 1.0, 1.292), (-0.4584, 1.0, 1.292), (-0.4584, 1.0, 1.152), (-0.3698, 0.8962, 1.152), (-0.3698, 0.8962, 1.292), (-0.4584, 0.8962, 1.292), (-0.4584, 0.8962, 1.152), (-0.3552, 0.9817, 1.152), (-0.3552, 0.9817, 1.284), (-0.3552, 0.8837, 1.152), (-0.3552, 0.8837, 1.284)], [], [(70, 8, 12, 66), (114, 66, 12, 97), (97, 12, 8, 102), (17, 2, 6, 20), (98, 0, 5, 101), (104, 23, 0, 98), (108, 31, 23, 104), (24, 17, 20, 29), (101, 5, 18, 106), (0, 23, 18, 5), (204, 24, 29, 200), (209, 201, 31, 108), (106, 18, 27, 110), (23, 31, 27, 18), (20, 42, 46, 29), (204, 202, 44, 24), (6, 37, 42, 20), (24, 44, 40, 17), (17, 40, 33, 2), (2, 33, 37, 6), (14, 34, 38, 10), (69, 75, 34, 14), (42, 58, 63, 46), (134, 112, 164, 162), (37, 52, 58, 42), (84, 73, 161, 153), (40, 57, 51, 33), (33, 51, 52, 37), (34, 48, 55, 38), (75, 79, 48, 34), (93, 94, 79, 75), (38, 55, 77, 73), (81, 93, 75, 69), (10, 38, 73, 64), (102, 8, 70, 112), (10, 64, 69, 14), (117, 91, 66, 114), (82, 70, 66, 91), (229, 82, 91, 221), (224, 221, 91, 117), (228, 222, 93, 81), (222, 223, 94, 93), (342, 57, 144, 340), (64, 73, 84, 89), (112, 70, 82, 119), (64, 89, 81, 69), (57, 40, 146, 144), (225, 224, 117, 139), (139, 117, 114, 137), (125, 102, 112, 134), (128, 106, 110, 133), (73, 77, 160, 161), (122, 101, 106, 128), (40, 44, 151, 146), (127, 104, 98, 121), (121, 98, 101, 122), (143, 97, 102, 125), (137, 114, 97, 143), (176, 137, 143, 179), (179, 143, 125, 170), (168, 121, 122, 169), (171, 127, 121, 168), (356, 87, 158, 351), (169, 122, 128, 172), (217, 210, 131, 173), (172, 128, 133, 174), (170, 125, 134, 175), (177, 139, 137, 176), (226, 225, 139, 177), (203, 60, 148, 213), (212, 213, 148, 151), (151, 148, 144, 146), (161, 160, 158, 153), (162, 164, 165, 163), (215, 214, 166, 156), (156, 166, 167, 154), (181, 156, 154, 180), (182, 162, 163, 183), (175, 134, 162, 182), (209, 108, 166, 214), (173, 131, 156, 181), (230, 84, 153, 234), (108, 104, 167, 166), (112, 119, 165, 164), (104, 127, 154, 167), (233, 141, 163, 237), (189, 173, 181, 196), (191, 175, 182, 197), (197, 182, 183, 198), (196, 181, 180, 195), (227, 226, 177, 193), (193, 177, 176, 192), (186, 170, 175, 191), (188, 172, 174, 190), (218, 217, 173, 189), (185, 169, 172, 188), (141, 178, 183, 163), (187, 171, 168, 184), (184, 168, 169, 185), (199, 179, 170, 186), (192, 176, 179, 199), (127, 171, 180, 154), (335, 192, 199, 332), (332, 199, 186, 333), (324, 184, 185, 326), (322, 187, 184, 324), (326, 185, 188, 323), (325, 218, 189, 327), (323, 188, 190, 334), (333, 186, 191, 329), (330, 193, 192, 335), (338, 227, 193, 330), (328, 196, 195, 320), (321, 197, 198, 331), (329, 191, 197, 321), (327, 189, 196, 328), (178, 194, 198, 183), (171, 187, 195, 180), (334, 190, 219, 337), (381, 369, 218, 325), (190, 174, 216, 219), (131, 210, 215, 156), (44, 202, 212, 151), (364, 209, 214, 377), (379, 377, 214, 215), (373, 375, 213, 212), (371, 203, 213, 375), (174, 133, 211, 216), (365, 368, 210, 217), (133, 110, 208, 211), (46, 63, 207, 206), (29, 46, 206, 200), (110, 27, 205, 208), (31, 201, 205, 27), (372, 367, 202, 204), (364, 363, 201, 209), (372, 204, 200, 362), (89, 220, 228, 81), (119, 82, 229, 232), (89, 84, 230, 220), (178, 141, 233, 238), (87, 231, 235, 158), (153, 158, 235, 234), (163, 165, 236, 237), (119, 232, 236, 165), (239, 194, 178, 238, 262, 263, 283, 260, 282, 281, 258, 259, 288, 256, 291, 287, 279, 255, 294, 254, 293, 292, 277, 253, 300, 252, 303, 299, 275, 251, 306, 250, 305, 304, 273, 249, 311, 248, 313, 310, 309, 312, 247, 246, 308, 302, 301, 307, 245, 244, 298, 296, 295, 297, 243, 242, 290, 286, 285, 289, 241, 240, 284, 280), (284, 240, 264, 280), (265, 241, 289, 285), (282, 260, 261, 281), (290, 242, 266, 286), (267, 243, 297, 295), (291, 256, 257, 287), (293, 254, 278, 292), (269, 245, 307, 301), (298, 244, 268, 296), (303, 252, 276, 299), (308, 246, 270, 302), (271, 247, 312, 309), (305, 250, 274, 304), (313, 248, 272, 310), (288, 259, 258, 314), (257, 256, 288, 314), (283, 263, 262, 315), (261, 260, 283, 315), (264, 240, 241, 265), (266, 242, 243, 267), (268, 244, 245, 269), (270, 246, 247, 271), (311, 249, 273, 316), (272, 248, 311, 316), (306, 251, 275, 317), (274, 250, 306, 317), (300, 253, 277, 318), (276, 252, 300, 318), (294, 255, 279, 319), (278, 254, 294, 319), (336, 194, 239, 339), (380, 370, 227, 338), (370, 361, 226, 227), (368, 233, 237, 379), (367, 230, 234, 373), (361, 366, 225, 226), (366, 360, 224, 225), (376, 378, 223, 222), (362, 376, 222, 228), (360, 374, 221, 224), (363, 229, 221, 374), (1, 3, 7, 4), (281, 15, 282), (282, 13, 4, 7, 15, 281), (15, 11, 283, 260, 282), (283, 9, 13, 282, 260), (11, 3, 1, 9, 315, 283), (315, 9, 283), (4, 13, 9, 1), (15, 7, 3, 11), (16, 19, 22, 21), (287, 30, 291), (291, 28, 21, 22, 30, 287), (30, 26, 288, 256, 291), (288, 25, 28, 291, 256), (26, 19, 16, 25, 314, 288), (314, 25, 288), (21, 28, 25, 16), (30, 22, 19, 26), (32, 35, 39, 36), (292, 47, 293), (293, 45, 36, 39, 47, 292), (47, 43, 294, 254, 293), (294, 41, 45, 293, 254), (43, 35, 32, 41, 319, 294), (319, 41, 294), (36, 45, 41, 32), (47, 39, 35, 43), (49, 50, 54, 53), (299, 62, 303), (303, 61, 53, 54, 62, 299), (62, 59, 300, 252, 303), (300, 56, 61, 303, 252), (59, 50, 49, 56, 318, 300), (318, 56, 300), (53, 61, 56, 49), (62, 54, 50, 59), (65, 67, 71, 68), (304, 78, 305), (305, 76, 68, 71, 78, 304), (78, 74, 306, 250, 305), (306, 72, 76, 305, 250), (74, 67, 65, 72, 317, 306), (317, 72, 306), (68, 76, 72, 65), (78, 71, 67, 74), (80, 83, 86, 85), (310, 95, 313), (313, 92, 85, 86, 95, 310), (95, 90, 311, 248, 313), (311, 88, 92, 313, 248), (90, 83, 80, 88, 316, 311), (316, 88, 311), (85, 92, 88, 80), (95, 86, 83, 90), (96, 99, 103, 100), (302, 111, 308), (308, 109, 100, 103, 111, 302), (111, 107, 312, 247, 246, 308), (105, 109, 308, 246, 247, 312), (107, 99, 96, 105, 309, 312), (309, 105, 312), (100, 109, 105, 96), (111, 103, 99, 107), (113, 115, 118, 116), (296, 126, 298), (298, 124, 116, 118, 126, 296), (126, 123, 307, 245, 244, 298), (120, 124, 298, 244, 245, 307), (123, 115, 113, 120, 301, 307), (301, 120, 307), (116, 124, 120, 113), (126, 118, 115, 123), (129, 130, 135, 132), (286, 142, 290), (290, 140, 132, 135, 142, 286), (142, 138, 297, 243, 242, 290), (136, 140, 290, 242, 243, 297), (138, 130, 129, 136, 295, 297), (295, 136, 297), (132, 140, 136, 129), (142, 135, 130, 138), (145, 147, 150, 149), (280, 159, 284), (284, 157, 149, 150, 159, 280), (159, 155, 289, 241, 240, 284), (152, 157, 284, 240, 241, 289), (155, 147, 145, 152, 285, 289), (285, 152, 289), (149, 157, 152, 145), (159, 150, 147, 155), (383, 380, 338, 358), (356, 336, 339, 359), (381, 325, 385, 386), (354, 334, 337, 357), (347, 327, 328, 348), (349, 329, 321, 341), (341, 321, 331, 351), (348, 328, 320, 340), (358, 338, 330, 350), (350, 330, 335, 355), (353, 333, 329, 349), (343, 323, 334, 354), (345, 325, 327, 347), (346, 326, 323, 343), (342, 322, 324, 344), (344, 324, 326, 346), (352, 332, 333, 353), (355, 335, 332, 352), (194, 336, 331, 198), (187, 322, 320, 195), (79, 355, 352, 48), (48, 352, 353, 55), (51, 344, 346, 52), (57, 342, 344, 51), (52, 346, 343, 58), (203, 345, 347, 60), (58, 343, 354, 63), (55, 353, 349, 77), (94, 350, 355, 79), (223, 358, 350, 94), (148, 348, 340, 144), (160, 341, 351, 158), (77, 349, 341, 160), (60, 347, 348, 148), (63, 354, 357, 207), (371, 382, 345, 203), (87, 356, 359, 231), (378, 383, 358, 223), (336, 356, 351, 331), (322, 342, 340, 320), (207, 357, 383, 378), (231, 359, 382, 371), (359, 339, 381, 382), (357, 337, 380, 383), (201, 363, 374, 205), (208, 205, 374, 360), (200, 206, 376, 362), (206, 207, 378, 376), (211, 208, 360, 366), (216, 211, 366, 361), (202, 367, 373, 212), (210, 368, 379, 215), (219, 216, 361, 370), (337, 219, 370, 380), (220, 372, 362, 228), (232, 229, 363, 364), (220, 230, 367, 372), (238, 233, 368, 365), (231, 371, 375, 235), (234, 235, 375, 373), (237, 236, 377, 379), (232, 364, 377, 236), (339, 239, 369, 381), (384, 387, 391, 388), (345, 382, 387, 384), (382, 381, 386, 387), (325, 345, 384, 385), (391, 390, 389, 388), (384, 388, 394, 392), (387, 386, 390, 391), (386, 385, 389, 390), (393, 392, 394, 395), (385, 384, 392, 393), (389, 385, 393, 395), (388, 389, 395, 394)])
me_cube_001.polygons.foreach_set('material_index', [0, 0, 0, 0, 0, 0, 0, 0, 0, 0, 0, 0, 0, 0, 0, 0, 0, 0, 0, 0, 0, 0, 0, 1, 0, 1, 0, 0, 0, 0, 0, 0, 0, 0, 0, 0, 0, 0, 0, 0, 0, 0, 1, 0, 0, 0, 1, 0, 0, 0, 0, 1, 0, 1, 0, 0, 0, 0, 0, 0, 0, 0, 1, 0, 0, 0, 0, 0, 0, 1, 1, 1, 1, 1, 1, 1, 1, 1, 1, 1, 1, 1, 1, 1, 1, 1, 1, 1, 1, 1, 0, 0, 0, 0, 0, 0, 1, 0, 0, 0, 0, 1, 0, 0, 0, 0, 0, 0, 0, 0, 0, 0, 1, 1, 1, 1, 1, 1, 0, 0, 0, 1, 1, 1, 1, 1, 1, 0, 0, 0, 0, 0, 0, 0, 0, 0, 0, 0, 0, 0, 0, 1, 1, 1, 1, 0, 0, 0, 0, 0, 0, 0, 0, 0, 0, 0, 0, 0, 0, 0, 0, 0, 0, 0, 0, 0, 0, 0, 0, 0, 0, 0, 0, 0, 0, 0, 0, 0, 0, 1, 1, 0, 0, 0, 0, 0, 0, 0, 0, 0, 0, 0, 0, 0, 0, 0, 0, 0, 0, 0, 0, 0, 0, 0, 0, 0, 0, 0, 0, 0, 0, 0, 0, 0, 0, 0, 0, 0, 0, 0, 0, 0, 0, 0, 0, 0, 0, 0, 0, 0, 0, 0, 0, 0, 0, 0, 0, 0, 0, 0, 0, 0, 0, 0, 0, 0, 0, 0, 0, 0, 0, 0, 0, 0, 0, 0, 0, 0, 0, 0, 0, 0, 0, 0, 0, 0, 0, 0, 0, 0, 0, 0, 0, 0, 0, 0, 0, 0, 0, 0, 0, 1, 1, 1, 1, 0, 0, 0, 0, 0, 0, 0, 0, 0, 0, 1, 1, 0, 0, 0, 0, 0, 0, 0, 0, 0, 0, 1, 1, 1, 1, 0, 0, 0, 0, 1, 1, 0, 0, 0, 0, 0, 0, 0, 0, 0, 0, 1, 1, 0, 0, 0, 0, 0, 0, 1, 1, 1, 1, 0, 1, 0, 0, 0, 1, 1, 1, 1, 1, 0, 1, 1])
_uv = me_cube_001.uv_layers.new(name='UVMap')
_uv.uv.foreach_set('vector', [0.8518, 0.5, 0.875, 0.5, 0.875, 0.75, 0.8518, 0.75, 0.6167, 0.9768, 0.625, 0.9768, 0.625, 1.0, 0.6167, 1.0, 0.6167, 0.0, 0.625, 0.0, 0.625, 0.25, 0.6167, 0.25, 0.3477, 0.5, 0.375, 0.5, 0.375, 0.75, 0.3477, 0.75, 0.6167, 0.5, 0.625, 0.5, 0.625, 0.75, 0.6167, 0.75, 0.6167, 0.4727, 0.625, 0.4727, 0.625, 0.5, 0.6167, 0.5, 0.6167, 0.4617, 0.625, 0.4617, 0.625, 0.4727, 0.6167, 0.4727, 0.3367, 0.5, 0.3477, 0.5, 0.3477, 0.75, 0.3367, 0.75, 0.6167, 0.75, 0.625, 0.75, 0.625, 0.7773, 0.6167, 0.7773, 0.625, 0.5, 0.6523, 0.5, 0.6523, 0.75, 0.625, 0.75, 0.3262, 0.5, 0.3367, 0.5, 0.3367, 0.75, 0.3262, 0.75, 0.6167, 0.4512, 0.625, 0.4512, 0.625, 0.4617, 0.6167, 0.4617, 0.6167, 0.7773, 0.625, 0.7773, 0.625, 0.7883, 0.6167, 0.7883, 0.6523, 0.5, 0.6633, 0.5, 0.6633, 0.75, 0.6523, 0.75, 0.375, 0.7773, 0.3883, 0.7773, 0.3883, 0.7883, 0.375, 0.7883, 0.375, 0.4512, 0.3883, 0.4512, 0.3883, 0.4617, 0.375, 0.4617, 0.375, 0.75, 0.3883, 0.75, 0.3883, 0.7773, 0.375, 0.7773, 0.375, 0.4617, 0.3883, 0.4617, 0.3883, 0.4727, 0.375, 0.4727, 0.375, 0.4727, 0.3883, 0.4727, 0.3883, 0.5, 0.375, 0.5, 0.375, 0.5, 0.3883, 0.5, 0.3883, 0.75, 0.375, 0.75, 0.375, 0.0, 0.3883, 0.0, 0.3883, 0.25, 0.375, 0.25, 0.375, 0.9768, 0.3883, 0.9768, 0.3883, 1.0, 0.375, 1.0, 0.3883, 0.7773, 0.3923, 0.7773, 0.3923, 0.7883, 0.3883, 0.7883, 0.6114, 0.2732, 0.6167, 0.2732, 0.6167, 0.2732, 0.6114, 0.2732, 0.3883, 0.75, 0.3923, 0.75, 0.3923, 0.7773, 0.3883, 0.7773, 0.3883, 0.2857, 0.3883, 0.2732, 0.3883, 0.2732, 0.3883, 0.2857, 0.3883, 0.4727, 0.3923, 0.4727, 0.3923, 0.5, 0.3883, 0.5, 0.3883, 0.5, 0.3923, 0.5, 0.3923, 0.75, 0.3883, 0.75, 0.3883, 0.0, 0.3923, 0.0, 0.3923, 0.25, 0.3883, 0.25, 0.3883, 0.9768, 0.3923, 0.9768, 0.3923, 1.0, 0.3883, 1.0, 0.3883, 0.9643, 0.3923, 0.9643, 0.3923, 0.9768, 0.3883, 0.9768, 0.3883, 0.25, 0.3923, 0.25, 0.3923, 0.2732, 0.3883, 0.2732, 0.375, 0.9643, 0.3883, 0.9643, 0.3883, 0.9768, 0.375, 0.9768, 0.375, 0.25, 0.3883, 0.25, 0.3883, 0.2732, 0.375, 0.2732, 0.6167, 0.25, 0.625, 0.25, 0.625, 0.2732, 0.6167, 0.2732, 0.125, 0.5, 0.1482, 0.5, 0.1482, 0.75, 0.125, 0.75, 0.6167, 0.9643, 0.625, 0.9643, 0.625, 0.9768, 0.6167, 0.9768, 0.8393, 0.5, 0.8518, 0.5, 0.8518, 0.75, 0.8393, 0.75, 0.8266, 0.5, 0.8393, 0.5, 0.8393, 0.75, 0.8266, 0.75, 0.6167, 0.9516, 0.625, 0.9516, 0.625, 0.9643, 0.6167, 0.9643, 0.375, 0.9516, 0.3883, 0.9516, 0.3883, 0.9643, 0.375, 0.9643, 0.3883, 0.9516, 0.3923, 0.9516, 0.3923, 0.9643, 0.3883, 0.9643, 0.4674, 0.4727, 0.3923, 0.4727, 0.3923, 0.4727, 0.4674, 0.4727, 0.375, 0.2732, 0.3883, 0.2732, 0.3883, 0.2857, 0.375, 0.2857, 0.6167, 0.2732, 0.625, 0.2732, 0.625, 0.2857, 0.6167, 0.2857, 0.1482, 0.5, 0.1607, 0.5, 0.1607, 0.75, 0.1482, 0.75, 0.3923, 0.4727, 0.3883, 0.4727, 0.3883, 0.4727, 0.3923, 0.4727, 0.6114, 0.9516, 0.6167, 0.9516, 0.6167, 0.9643, 0.6114, 0.9643, 0.6114, 0.9643, 0.6167, 0.9643, 0.6167, 0.9768, 0.6114, 0.9768, 0.6114, 0.25, 0.6167, 0.25, 0.6167, 0.2732, 0.6114, 0.2732, 0.6114, 0.7773, 0.6167, 0.7773, 0.6167, 0.7883, 0.6114, 0.7883, 0.3883, 0.2732, 0.3923, 0.2732, 0.3923, 0.2732, 0.3883, 0.2732, 0.6114, 0.75, 0.6167, 0.75, 0.6167, 0.7773, 0.6114, 0.7773, 0.3883, 0.4727, 0.3883, 0.4617, 0.3883, 0.4617, 0.3883, 0.4727, 0.6114, 0.4727, 0.6167, 0.4727, 0.6167, 0.5, 0.6114, 0.5, 0.6114, 0.5, 0.6167, 0.5, 0.6167, 0.75, 0.6114, 0.75, 0.6114, 0.0, 0.6167, 0.0, 0.6167, 0.25, 0.6114, 0.25, 0.6114, 0.9768, 0.6167, 0.9768, 0.6167, 1.0, 0.6114, 1.0, 0.5895, 0.9768, 0.6114, 0.9768, 0.6114, 1.0, 0.5895, 1.0, 0.5895, 0.0, 0.6114, 0.0, 0.6114, 0.25, 0.5895, 0.25, 0.5895, 0.5, 0.6114, 0.5, 0.6114, 0.75, 0.5895, 0.75, 0.5895, 0.4727, 0.6114, 0.4727, 0.6114, 0.5, 0.5895, 0.5, 0.4674, 0.2857, 0.3923, 0.2857, 0.3923, 0.2857, 0.4674, 0.2857, 0.5895, 0.75, 0.6114, 0.75, 0.6114, 0.7773, 0.5895, 0.7773, 0.5895, 0.4512, 0.6114, 0.4512, 0.6114, 0.4617, 0.5895, 0.4617, 0.5895, 0.7773, 0.6114, 0.7773, 0.6114, 0.7883, 0.5895, 0.7883, 0.5895, 0.25, 0.6114, 0.25, 0.6114, 0.2732, 0.5895, 0.2732, 0.5895, 0.9643, 0.6114, 0.9643, 0.6114, 0.9768, 0.5895, 0.9768, 0.5895, 0.9516, 0.6114, 0.9516, 0.6114, 0.9643, 0.5895, 0.9643, 0.3923, 0.4512, 0.3923, 0.4617, 0.3923, 0.4617, 0.3923, 0.4512, 0.3883, 0.4512, 0.3923, 0.4512, 0.3923, 0.4617, 0.3883, 0.4617, 0.3883, 0.4617, 0.3923, 0.4617, 0.3923, 0.4727, 0.3883, 0.4727, 0.3883, 0.2732, 0.3923, 0.2732, 0.3923, 0.2857, 0.3883, 0.2857, 0.6114, 0.2732, 0.6167, 0.2732, 0.6167, 0.2857, 0.6114, 0.2857, 0.6114, 0.4512, 0.6167, 0.4512, 0.6167, 0.4617, 0.6114, 0.4617, 0.6114, 0.4617, 0.6167, 0.4617, 0.6167, 0.4727, 0.6114, 0.4727, 0.5895, 0.4617, 0.6114, 0.4617, 0.6114, 0.4727, 0.5895, 0.4727, 0.5895, 0.2732, 0.6114, 0.2732, 0.6114, 0.2857, 0.5895, 0.2857, 0.5895, 0.2732, 0.6114, 0.2732, 0.6114, 0.2732, 0.5895, 0.2732, 0.6167, 0.4512, 0.6167, 0.4617, 0.6167, 0.4617, 0.6167, 0.4512, 0.5895, 0.4617, 0.6114, 0.4617, 0.6114, 0.4617, 0.5895, 0.4617, 0.3883, 0.2984, 0.3883, 0.2857, 0.3883, 0.2857, 0.3883, 0.2984, 0.6167, 0.4617, 0.6167, 0.4727, 0.6167, 0.4727, 0.6167, 0.4617, 0.6167, 0.2732, 0.6167, 0.2857, 0.6167, 0.2857, 0.6167, 0.2732, 0.6167, 0.4727, 0.6114, 0.4727, 0.6114, 0.4727, 0.6167, 0.4727, 0.6114, 0.2984, 0.6114, 0.2857, 0.6114, 0.2857, 0.6114, 0.2984, 0.5465, 0.4617, 0.5895, 0.4617, 0.5895, 0.4617, 0.5465, 0.4617, 0.5465, 0.2732, 0.5895, 0.2732, 0.5895, 0.2732, 0.5465, 0.2732, 0.5465, 0.2732, 0.5895, 0.2732, 0.5895, 0.2857, 0.5465, 0.2857, 0.5465, 0.4617, 0.5895, 0.4617, 0.5895, 0.4727, 0.5465, 0.4727, 0.5465, 0.9516, 0.5895, 0.9516, 0.5895, 0.9643, 0.5465, 0.9643, 0.5465, 0.9643, 0.5895, 0.9643, 0.5895, 0.9768, 0.5465, 0.9768, 0.5465, 0.25, 0.5895, 0.25, 0.5895, 0.2732, 0.5465, 0.2732, 0.5465, 0.7773, 0.5895, 0.7773, 0.5895, 0.7883, 0.5465, 0.7883, 0.5465, 0.4512, 0.5895, 0.4512, 0.5895, 0.4617, 0.5465, 0.4617, 0.5465, 0.75, 0.5895, 0.75, 0.5895, 0.7773, 0.5465, 0.7773, 0.6114, 0.2857, 0.5895, 0.2857, 0.5895, 0.2857, 0.6114, 0.2857, 0.5465, 0.4727, 0.5895, 0.4727, 0.5895, 0.5, 0.5465, 0.5, 0.5465, 0.5, 0.5895, 0.5, 0.5895, 0.75, 0.5465, 0.75, 0.5465, 0.0, 0.5895, 0.0, 0.5895, 0.25, 0.5465, 0.25, 0.5465, 0.9768, 0.5895, 0.9768, 0.5895, 1.0, 0.5465, 1.0, 0.6114, 0.4727, 0.5895, 0.4727, 0.5895, 0.4727, 0.6114, 0.4727, 0.4796, 0.9768, 0.5465, 0.9768, 0.5465, 1.0, 0.4796, 1.0, 0.4796, 0.0, 0.5465, 0.0, 0.5465, 0.25, 0.4796, 0.25, 0.4796, 0.5, 0.5465, 0.5, 0.5465, 0.75, 0.4796, 0.75, 0.4796, 0.4727, 0.5465, 0.4727, 0.5465, 0.5, 0.4796, 0.5, 0.4796, 0.75, 0.5465, 0.75, 0.5465, 0.7773, 0.4796, 0.7773, 0.4796, 0.4512, 0.5465, 0.4512, 0.5465, 0.4617, 0.4796, 0.4617, 0.4796, 0.7773, 0.5465, 0.7773, 0.5465, 0.7883, 0.4796, 0.7883, 0.4796, 0.25, 0.5465, 0.25, 0.5465, 0.2732, 0.4796, 0.2732, 0.4796, 0.9643, 0.5465, 0.9643, 0.5465, 0.9768, 0.4796, 0.9768, 0.4796, 0.9516, 0.5465, 0.9516, 0.5465, 0.9643, 0.4796, 0.9643, 0.4796, 0.4617, 0.5465, 0.4617, 0.5465, 0.4727, 0.4796, 0.4727, 0.4796, 0.2732, 0.5465, 0.2732, 0.5465, 0.2857, 0.4796, 0.2857, 0.4796, 0.2732, 0.5465, 0.2732, 0.5465, 0.2732, 0.4796, 0.2732, 0.4796, 0.4617, 0.5465, 0.4617, 0.5465, 0.4617, 0.4796, 0.4617, 0.5895, 0.2857, 0.5465, 0.2857, 0.5465, 0.2857, 0.5895, 0.2857, 0.5895, 0.4727, 0.5465, 0.4727, 0.5465, 0.4727, 0.5895, 0.4727, 0.4796, 0.7883, 0.5465, 0.7883, 0.5465, 0.7988, 0.4796, 0.7988, 0.4796, 0.4401, 0.5465, 0.4401, 0.5465, 0.4512, 0.4796, 0.4512, 0.5465, 0.7883, 0.5895, 0.7883, 0.5895, 0.7988, 0.5465, 0.7988, 0.6114, 0.4617, 0.6114, 0.4512, 0.6114, 0.4512, 0.6114, 0.4617, 0.3883, 0.4617, 0.3883, 0.4512, 0.3883, 0.4512, 0.3883, 0.4617, 0.6167, 0.4401, 0.6167, 0.4512, 0.6167, 0.4512, 0.6167, 0.4401, 0.6114, 0.4401, 0.6167, 0.4401, 0.6167, 0.4512, 0.6114, 0.4512, 0.3883, 0.4401, 0.3923, 0.4401, 0.3923, 0.4512, 0.3883, 0.4512, 0.3923, 0.4401, 0.3923, 0.4512, 0.3923, 0.4512, 0.3923, 0.4401, 0.5895, 0.7883, 0.6114, 0.7883, 0.6114, 0.7988, 0.5895, 0.7988, 0.5895, 0.4401, 0.6114, 0.4401, 0.6114, 0.4512, 0.5895, 0.4512, 0.6114, 0.7883, 0.6167, 0.7883, 0.6167, 0.7988, 0.6114, 0.7988, 0.3883, 0.7883, 0.3923, 0.7883, 0.3923, 0.7988, 0.3883, 0.7988, 0.375, 0.7883, 0.3883, 0.7883, 0.3883, 0.7988, 0.375, 0.7988, 0.6167, 0.7883, 0.625, 0.7883, 0.625, 0.7988, 0.6167, 0.7988, 0.6633, 0.5, 0.6738, 0.5, 0.6738, 0.75, 0.6633, 0.75, 0.375, 0.4401, 0.3883, 0.4401, 0.3883, 0.4512, 0.375, 0.4512, 0.6167, 0.4401, 0.625, 0.4401, 0.625, 0.4512, 0.6167, 0.4512, 0.3151, 0.5, 0.3262, 0.5, 0.3262, 0.75, 0.3151, 0.75, 0.1607, 0.5, 0.1734, 0.5, 0.1734, 0.75, 0.1607, 0.75, 0.6167, 0.2857, 0.625, 0.2857, 0.625, 0.2984, 0.6167, 0.2984, 0.375, 0.2857, 0.3883, 0.2857, 0.3883, 0.2984, 0.375, 0.2984, 0.5895, 0.2857, 0.6114, 0.2857, 0.6114, 0.2984, 0.5895, 0.2984, 0.3923, 0.2857, 0.3923, 0.2984, 0.3923, 0.2984, 0.3923, 0.2857, 0.3883, 0.2857, 0.3923, 0.2857, 0.3923, 0.2984, 0.3883, 0.2984, 0.6114, 0.2857, 0.6167, 0.2857, 0.6167, 0.2984, 0.6114, 0.2984, 0.6167, 0.2857, 0.6167, 0.2984, 0.6167, 0.2984, 0.6167, 0.2857, 0.5465, 0.2984, 0.5465, 0.2857, 0.5895, 0.2857, 0.5895, 0.2984, 0.5882, 0.2984, 0.5882, 0.2983, 0.5882, 0.2983, 0.5871, 0.2983, 0.5871, 0.2983, 0.5871, 0.2984, 0.5839, 0.2984, 0.5839, 0.2983, 0.5839, 0.2983, 0.5828, 0.2983, 0.5828, 0.2983, 0.5828, 0.2984, 0.5796, 0.2984, 0.5796, 0.2983, 0.5796, 0.2983, 0.5784, 0.2983, 0.5784, 0.2983, 0.5784, 0.2984, 0.5753, 0.2984, 0.5753, 0.2983, 0.5753, 0.2983, 0.5741, 0.2983, 0.5741, 0.2983, 0.5741, 0.2984, 0.571, 0.2984, 0.571, 0.2983, 0.571, 0.2983, 0.5698, 0.2983, 0.5698, 0.2983, 0.5698, 0.2984, 0.5667, 0.2984, 0.5667, 0.2983, 0.5667, 0.2983, 0.5655, 0.2983, 0.5655, 0.2983, 0.5655, 0.2984, 0.5623, 0.2984, 0.5623, 0.2983, 0.5623, 0.2983, 0.5612, 0.2983, 0.5612, 0.2983, 0.5612, 0.2984, 0.558, 0.2984, 0.558, 0.2983, 0.558, 0.2983, 0.5569, 0.2983, 0.5569, 0.2983, 0.5569, 0.2984, 0.5537, 0.2984, 0.5537, 0.2983, 0.5537, 0.2983, 0.5526, 0.2983, 0.5526, 0.2983, 0.5526, 0.2984, 0.5494, 0.2984, 0.5494, 0.2983, 0.5494, 0.2983, 0.5482, 0.2983, 0.5482, 0.2983, 0.5482, 0.2984, 0.5482, 0.2983, 0.5482, 0.2983, 0.5482, 0.2984, 0.5482, 0.2984, 0.5494, 0.2984, 0.5494, 0.2983, 0.5494, 0.2983, 0.5494, 0.2984, 0.5871, 0.2983, 0.5871, 0.2983, 0.5871, 0.2984, 0.5871, 0.2984, 0.5526, 0.2983, 0.5526, 0.2983, 0.5526, 0.2984, 0.5526, 0.2984, 0.5537, 0.2984, 0.5537, 0.2983, 0.5537, 0.2983, 0.5537, 0.2984, 0.5828, 0.2983, 0.5828, 0.2983, 0.5828, 0.2984, 0.5828, 0.2984, 0.5784, 0.2983, 0.5784, 0.2983, 0.5784, 0.2984, 0.5784, 0.2984, 0.558, 0.2984, 0.558, 0.2983, 0.558, 0.2983, 0.558, 0.2984, 0.5569, 0.2983, 0.5569, 0.2983, 0.5569, 0.2984, 0.5569, 0.2984, 0.5741, 0.2983, 0.5741, 0.2983, 0.5741, 0.2984, 0.5741, 0.2984, 0.5612, 0.2983, 0.5612, 0.2983, 0.5612, 0.2984, 0.5612, 0.2984, 0.5623, 0.2984, 0.5623, 0.2983, 0.5623, 0.2983, 0.5623, 0.2984, 0.5698, 0.2983, 0.5698, 0.2983, 0.5698, 0.2984, 0.5698, 0.2984, 0.5655, 0.2983, 0.5655, 0.2983, 0.5655, 0.2984, 0.5655, 0.2984, 0.5839, 0.2983, 0.5839, 0.2983, 0.5839, 0.2984, 0.5839, 0.2984, 0.5828, 0.2984, 0.5828, 0.2983, 0.5839, 0.2983, 0.5839, 0.2984, 0.5882, 0.2983, 0.5882, 0.2983, 0.5882, 0.2984, 0.5882, 0.2984, 0.5871, 0.2984, 0.5871, 0.2983, 0.5882, 0.2983, 0.5882, 0.2984, 0.5482, 0.2984, 0.5482, 0.2983, 0.5494, 0.2983, 0.5494, 0.2984, 0.5526, 0.2984, 0.5526, 0.2983, 0.5537, 0.2983, 0.5537, 0.2984, 0.5569, 0.2984, 0.5569, 0.2983, 0.558, 0.2983, 0.558, 0.2984, 0.5612, 0.2984, 0.5612, 0.2983, 0.5623, 0.2983, 0.5623, 0.2984, 0.5667, 0.2983, 0.5667, 0.2983, 0.5667, 0.2984, 0.5667, 0.2984, 0.5655, 0.2984, 0.5655, 0.2983, 0.5667, 0.2983, 0.5667, 0.2984, 0.571, 0.2983, 0.571, 0.2983, 0.571, 0.2984, 0.571, 0.2984, 0.5698, 0.2984, 0.5698, 0.2983, 0.571, 0.2983, 0.571, 0.2984, 0.5753, 0.2983, 0.5753, 0.2983, 0.5753, 0.2984, 0.5753, 0.2984, 0.5741, 0.2984, 0.5741, 0.2983, 0.5753, 0.2983, 0.5753, 0.2984, 0.5796, 0.2983, 0.5796, 0.2983, 0.5796, 0.2984, 0.5796, 0.2984, 0.5784, 0.2984, 0.5784, 0.2983, 0.5796, 0.2983, 0.5796, 0.2984, 0.4796, 0.2857, 0.5465, 0.2857, 0.5465, 0.2984, 0.4796, 0.2984, 0.4796, 0.8099, 0.5465, 0.8099, 0.5465, 0.9516, 0.4796, 0.9516, 0.5465, 0.8099, 0.5895, 0.8099, 0.5895, 0.9516, 0.5465, 0.9516, 0.6114, 0.4401, 0.6114, 0.2984, 0.6114, 0.2984, 0.6114, 0.4401, 0.3883, 0.4401, 0.3883, 0.2984, 0.3883, 0.2984, 0.3883, 0.4401, 0.5895, 0.8099, 0.6114, 0.8099, 0.6114, 0.9516, 0.5895, 0.9516, 0.6114, 0.8099, 0.6167, 0.8099, 0.6167, 0.9516, 0.6114, 0.9516, 0.3883, 0.8099, 0.3923, 0.8099, 0.3923, 0.9516, 0.3883, 0.9516, 0.375, 0.8099, 0.3883, 0.8099, 0.3883, 0.9516, 0.375, 0.9516, 0.6167, 0.8099, 0.625, 0.8099, 0.625, 0.9516, 0.6167, 0.9516, 0.6849, 0.5, 0.8266, 0.5, 0.8266, 0.75, 0.6849, 0.75, 0.375, 0.0, 0.625, 0.0, 0.625, 0.25, 0.375, 0.25, 0.5306, 0.4998, 0.625, 0.5, 0.5306, 0.5, 0.5306, 0.5, 0.375, 0.5, 0.375, 0.25, 0.625, 0.25, 0.625, 0.5, 0.5306, 0.4998, 0.625, 0.5, 0.625, 0.75, 0.4694, 0.75, 0.5306, 0.5, 0.5306, 0.5, 0.4694, 0.75, 0.375, 0.75, 0.375, 0.5, 0.5306, 0.5, 0.5306, 0.5, 0.625, 0.75, 0.625, 1.0, 0.375, 1.0, 0.375, 0.75, 0.4694, 0.7502, 0.4694, 0.75, 0.4694, 0.7502, 0.375, 0.75, 0.4694, 0.75, 0.125, 0.5, 0.375, 0.5, 0.375, 0.75, 0.125, 0.75, 0.625, 0.5, 0.875, 0.5, 0.875, 0.75, 0.625, 0.75, 0.375, 0.0, 0.625, 0.0, 0.625, 0.25, 0.375, 0.25, 0.5306, 0.4998, 0.625, 0.5, 0.5306, 0.5, 0.5306, 0.5, 0.375, 0.5, 0.375, 0.25, 0.625, 0.25, 0.625, 0.5, 0.5306, 0.4998, 0.625, 0.5, 0.625, 0.75, 0.4694, 0.75, 0.5306, 0.5, 0.5306, 0.5, 0.4694, 0.75, 0.375, 0.75, 0.375, 0.5, 0.5306, 0.5, 0.5306, 0.5, 0.625, 0.75, 0.625, 1.0, 0.375, 1.0, 0.375, 0.75, 0.4694, 0.7502, 0.4694, 0.75, 0.4694, 0.7502, 0.375, 0.75, 0.4694, 0.75, 0.125, 0.5, 0.375, 0.5, 0.375, 0.75, 0.125, 0.75, 0.625, 0.5, 0.875, 0.5, 0.875, 0.75, 0.625, 0.75, 0.375, 0.0, 0.625, 0.0, 0.625, 0.25, 0.375, 0.25, 0.5306, 0.4998, 0.625, 0.5, 0.5306, 0.5, 0.5306, 0.5, 0.375, 0.5, 0.375, 0.25, 0.625, 0.25, 0.625, 0.5, 0.5306, 0.4998, 0.625, 0.5, 0.625, 0.75, 0.4694, 0.75, 0.5306, 0.5, 0.5306, 0.5, 0.4694, 0.75, 0.375, 0.75, 0.375, 0.5, 0.5306, 0.5, 0.5306, 0.5, 0.625, 0.75, 0.625, 1.0, 0.375, 1.0, 0.375, 0.75, 0.4694, 0.7502, 0.4694, 0.75, 0.4694, 0.7502, 0.375, 0.75, 0.4694, 0.75, 0.125, 0.5, 0.375, 0.5, 0.375, 0.75, 0.125, 0.75, 0.625, 0.5, 0.875, 0.5, 0.875, 0.75, 0.625, 0.75, 0.375, 0.0, 0.625, 0.0, 0.625, 0.25, 0.375, 0.25, 0.5306, 0.4998, 0.625, 0.5, 0.5306, 0.5, 0.5306, 0.5, 0.375, 0.5, 0.375, 0.25, 0.625, 0.25, 0.625, 0.5, 0.5306, 0.4998, 0.625, 0.5, 0.625, 0.75, 0.4694, 0.75, 0.5306, 0.5, 0.5306, 0.5, 0.4694, 0.75, 0.375, 0.75, 0.375, 0.5, 0.5306, 0.5, 0.5306, 0.5, 0.625, 0.75, 0.625, 1.0, 0.375, 1.0, 0.375, 0.75, 0.4694, 0.7502, 0.4694, 0.75, 0.4694, 0.7502, 0.375, 0.75, 0.4694, 0.75, 0.125, 0.5, 0.375, 0.5, 0.375, 0.75, 0.125, 0.75, 0.625, 0.5, 0.875, 0.5, 0.875, 0.75, 0.625, 0.75, 0.375, 0.0, 0.625, 0.0, 0.625, 0.25, 0.375, 0.25, 0.5306, 0.4998, 0.625, 0.5, 0.5306, 0.5, 0.5306, 0.5, 0.375, 0.5, 0.375, 0.25, 0.625, 0.25, 0.625, 0.5, 0.5306, 0.4998, 0.625, 0.5, 0.625, 0.75, 0.4694, 0.75, 0.5306, 0.5, 0.5306, 0.5, 0.4694, 0.75, 0.375, 0.75, 0.375, 0.5, 0.5306, 0.5, 0.5306, 0.5, 0.625, 0.75, 0.625, 1.0, 0.375, 1.0, 0.375, 0.75, 0.4694, 0.7502, 0.4694, 0.75, 0.4694, 0.7502, 0.375, 0.75, 0.4694, 0.75, 0.125, 0.5, 0.375, 0.5, 0.375, 0.75, 0.125, 0.75, 0.625, 0.5, 0.875, 0.5, 0.875, 0.75, 0.625, 0.75, 0.375, 0.0, 0.625, 0.0, 0.625, 0.25, 0.375, 0.25, 0.5306, 0.4998, 0.625, 0.5, 0.5306, 0.5, 0.5306, 0.5, 0.375, 0.5, 0.375, 0.25, 0.625, 0.25, 0.625, 0.5, 0.5306, 0.4998, 0.625, 0.5, 0.625, 0.75, 0.4694, 0.75, 0.5306, 0.5, 0.5306, 0.5, 0.4694, 0.75, 0.375, 0.75, 0.375, 0.5, 0.5306, 0.5, 0.5306, 0.5, 0.625, 0.75, 0.625, 1.0, 0.375, 1.0, 0.375, 0.75, 0.4694, 0.7502, 0.4694, 0.75, 0.4694, 0.7502, 0.375, 0.75, 0.4694, 0.75, 0.125, 0.5, 0.375, 0.5, 0.375, 0.75, 0.125, 0.75, 0.625, 0.5, 0.875, 0.5, 0.875, 0.75, 0.625, 0.75, 0.375, 0.0, 0.625, 0.0, 0.625, 0.25, 0.375, 0.25, 0.5306, 0.4998, 0.625, 0.5, 0.5306, 0.5, 0.5306, 0.5, 0.375, 0.5, 0.375, 0.25, 0.625, 0.25, 0.625, 0.5, 0.5306, 0.4998, 0.625, 0.5, 0.625, 0.75, 0.4694, 0.75, 0.4694, 0.75, 0.5306, 0.5, 0.5306, 0.5, 0.375, 0.75, 0.375, 0.5, 0.5306, 0.5, 0.5306, 0.5, 0.4694, 0.75, 0.4694, 0.75, 0.625, 0.75, 0.625, 1.0, 0.375, 1.0, 0.375, 0.75, 0.4694, 0.7502, 0.4694, 0.75, 0.4694, 0.7502, 0.375, 0.75, 0.4694, 0.75, 0.125, 0.5, 0.375, 0.5, 0.375, 0.75, 0.125, 0.75, 0.625, 0.5, 0.875, 0.5, 0.875, 0.75, 0.625, 0.75, 0.375, 0.0, 0.625, 0.0, 0.625, 0.25, 0.375, 0.25, 0.5306, 0.4998, 0.625, 0.5, 0.5306, 0.5, 0.5306, 0.5, 0.375, 0.5, 0.375, 0.25, 0.625, 0.25, 0.625, 0.5, 0.5306, 0.4998, 0.625, 0.5, 0.625, 0.75, 0.4694, 0.75, 0.4694, 0.75, 0.5306, 0.5, 0.5306, 0.5, 0.375, 0.75, 0.375, 0.5, 0.5306, 0.5, 0.5306, 0.5, 0.4694, 0.75, 0.4694, 0.75, 0.625, 0.75, 0.625, 1.0, 0.375, 1.0, 0.375, 0.75, 0.4694, 0.7502, 0.4694, 0.75, 0.4694, 0.7502, 0.375, 0.75, 0.4694, 0.75, 0.125, 0.5, 0.375, 0.5, 0.375, 0.75, 0.125, 0.75, 0.625, 0.5, 0.875, 0.5, 0.875, 0.75, 0.625, 0.75, 0.375, 0.0, 0.625, 0.0, 0.625, 0.25, 0.375, 0.25, 0.5306, 0.4998, 0.625, 0.5, 0.5306, 0.5, 0.5306, 0.5, 0.375, 0.5, 0.375, 0.25, 0.625, 0.25, 0.625, 0.5, 0.5306, 0.4998, 0.625, 0.5, 0.625, 0.75, 0.4694, 0.75, 0.4694, 0.75, 0.5306, 0.5, 0.5306, 0.5, 0.375, 0.75, 0.375, 0.5, 0.5306, 0.5, 0.5306, 0.5, 0.4694, 0.75, 0.4694, 0.75, 0.625, 0.75, 0.625, 1.0, 0.375, 1.0, 0.375, 0.75, 0.4694, 0.7502, 0.4694, 0.75, 0.4694, 0.7502, 0.375, 0.75, 0.4694, 0.75, 0.125, 0.5, 0.375, 0.5, 0.375, 0.75, 0.125, 0.75, 0.625, 0.5, 0.875, 0.5, 0.875, 0.75, 0.625, 0.75, 0.375, 0.0, 0.625, 0.0, 0.625, 0.25, 0.375, 0.25, 0.5306, 0.4998, 0.625, 0.5, 0.5306, 0.5, 0.5306, 0.5, 0.375, 0.5, 0.375, 0.25, 0.625, 0.25, 0.625, 0.5, 0.5306, 0.4998, 0.625, 0.5, 0.625, 0.75, 0.4694, 0.75, 0.4694, 0.75, 0.5306, 0.5, 0.5306, 0.5, 0.375, 0.75, 0.375, 0.5, 0.5306, 0.5, 0.5306, 0.5, 0.4694, 0.75, 0.4694, 0.75, 0.625, 0.75, 0.625, 1.0, 0.375, 1.0, 0.375, 0.75, 0.4694, 0.7502, 0.4694, 0.75, 0.4694, 0.7502, 0.375, 0.75, 0.4694, 0.75, 0.125, 0.5, 0.375, 0.5, 0.375, 0.75, 0.125, 0.75, 0.625, 0.5, 0.875, 0.5, 0.875, 0.75, 0.625, 0.75, 0.4674, 0.8099, 0.4796, 0.8099, 0.4796, 0.9516, 0.4674, 0.9516, 0.4674, 0.2857, 0.4796, 0.2857, 0.4796, 0.2984, 0.4674, 0.2984, 0.4796, 0.4401, 0.4796, 0.4512, 0.4796, 0.4512, 0.4796, 0.4401, 0.4674, 0.7883, 0.4796, 0.7883, 0.4796, 0.7988, 0.4674, 0.7988, 0.4674, 0.4617, 0.4796, 0.4617, 0.4796, 0.4617, 0.4674, 0.4617, 0.4674, 0.2732, 0.4796, 0.2732, 0.4796, 0.2732, 0.4674, 0.2732, 0.4674, 0.2732, 0.4796, 0.2732, 0.4796, 0.2857, 0.4674, 0.2857, 0.4674, 0.4617, 0.4796, 0.4617, 0.4796, 0.4727, 0.4674, 0.4727, 0.4674, 0.9516, 0.4796, 0.9516, 0.4796, 0.9643, 0.4674, 0.9643, 0.4674, 0.9643, 0.4796, 0.9643, 0.4796, 0.9768, 0.4674, 0.9768, 0.4674, 0.25, 0.4796, 0.25, 0.4796, 0.2732, 0.4674, 0.2732, 0.4674, 0.7773, 0.4796, 0.7773, 0.4796, 0.7883, 0.4674, 0.7883, 0.4674, 0.4512, 0.4796, 0.4512, 0.4796, 0.4617, 0.4674, 0.4617, 0.4674, 0.75, 0.4796, 0.75, 0.4796, 0.7773, 0.4674, 0.7773, 0.4674, 0.4727, 0.4796, 0.4727, 0.4796, 0.5, 0.4674, 0.5, 0.4674, 0.5, 0.4796, 0.5, 0.4796, 0.75, 0.4674, 0.75, 0.4674, 0.0, 0.4796, 0.0, 0.4796, 0.25, 0.4674, 0.25, 0.4674, 0.9768, 0.4796, 0.9768, 0.4796, 1.0, 0.4674, 1.0, 0.5465, 0.2857, 0.4796, 0.2857, 0.4796, 0.2857, 0.5465, 0.2857, 0.5465, 0.4727, 0.4796, 0.4727, 0.4796, 0.4727, 0.5465, 0.4727, 0.3923, 0.9768, 0.4674, 0.9768, 0.4674, 1.0, 0.3923, 1.0, 0.3923, 0.0, 0.4674, 0.0, 0.4674, 0.25, 0.3923, 0.25, 0.3923, 0.5, 0.4674, 0.5, 0.4674, 0.75, 0.3923, 0.75, 0.3923, 0.4727, 0.4674, 0.4727, 0.4674, 0.5, 0.3923, 0.5, 0.3923, 0.75, 0.4674, 0.75, 0.4674, 0.7773, 0.3923, 0.7773, 0.3923, 0.4512, 0.4674, 0.4512, 0.4674, 0.4617, 0.3923, 0.4617, 0.3923, 0.7773, 0.4674, 0.7773, 0.4674, 0.7883, 0.3923, 0.7883, 0.3923, 0.25, 0.4674, 0.25, 0.4674, 0.2732, 0.3923, 0.2732, 0.3923, 0.9643, 0.4674, 0.9643, 0.4674, 0.9768, 0.3923, 0.9768, 0.3923, 0.9516, 0.4674, 0.9516, 0.4674, 0.9643, 0.3923, 0.9643, 0.3923, 0.4617, 0.4674, 0.4617, 0.4674, 0.4727, 0.3923, 0.4727, 0.3923, 0.2732, 0.4674, 0.2732, 0.4674, 0.2857, 0.3923, 0.2857, 0.3923, 0.2732, 0.4674, 0.2732, 0.4674, 0.2732, 0.3923, 0.2732, 0.3923, 0.4617, 0.4674, 0.4617, 0.4674, 0.4617, 0.3923, 0.4617, 0.3923, 0.7883, 0.4674, 0.7883, 0.4674, 0.7988, 0.3923, 0.7988, 0.3923, 0.4401, 0.4674, 0.4401, 0.4674, 0.4512, 0.3923, 0.4512, 0.3923, 0.2857, 0.4674, 0.2857, 0.4674, 0.2984, 0.3923, 0.2984, 0.3923, 0.8099, 0.4674, 0.8099, 0.4674, 0.9516, 0.3923, 0.9516, 0.4796, 0.2857, 0.4674, 0.2857, 0.4674, 0.2857, 0.4796, 0.2857, 0.4796, 0.4727, 0.4674, 0.4727, 0.4674, 0.4727, 0.4796, 0.4727, 0.3923, 0.7988, 0.4674, 0.7988, 0.4674, 0.8099, 0.3923, 0.8099, 0.3923, 0.2984, 0.4674, 0.2984, 0.4674, 0.4401, 0.3923, 0.4401, 0.4674, 0.2984, 0.4796, 0.2984, 0.4796, 0.4401, 0.4674, 0.4401, 0.4674, 0.7988, 0.4796, 0.7988, 0.4796, 0.8099, 0.4674, 0.8099, 0.6738, 0.5, 0.6849, 0.5, 0.6849, 0.75, 0.6738, 0.75, 0.6167, 0.7988, 0.625, 0.7988, 0.625, 0.8099, 0.6167, 0.8099, 0.375, 0.7988, 0.3883, 0.7988, 0.3883, 0.8099, 0.375, 0.8099, 0.3883, 0.7988, 0.3923, 0.7988, 0.3923, 0.8099, 0.3883, 0.8099, 0.6114, 0.7988, 0.6167, 0.7988, 0.6167, 0.8099, 0.6114, 0.8099, 0.5895, 0.7988, 0.6114, 0.7988, 0.6114, 0.8099, 0.5895, 0.8099, 0.3883, 0.4512, 0.3883, 0.4401, 0.3883, 0.4401, 0.3883, 0.4512, 0.6114, 0.4512, 0.6114, 0.4401, 0.6114, 0.4401, 0.6114, 0.4512, 0.5465, 0.7988, 0.5895, 0.7988, 0.5895, 0.8099, 0.5465, 0.8099, 0.4796, 0.7988, 0.5465, 0.7988, 0.5465, 0.8099, 0.4796, 0.8099, 0.1734, 0.5, 0.3151, 0.5, 0.3151, 0.75, 0.1734, 0.75, 0.6167, 0.2984, 0.625, 0.2984, 0.625, 0.4401, 0.6167, 0.4401, 0.375, 0.2984, 0.3883, 0.2984, 0.3883, 0.4401, 0.375, 0.4401, 0.5895, 0.2984, 0.6114, 0.2984, 0.6114, 0.4401, 0.5895, 0.4401, 0.3923, 0.2984, 0.3923, 0.4401, 0.3923, 0.4401, 0.3923, 0.2984, 0.3883, 0.2984, 0.3923, 0.2984, 0.3923, 0.4401, 0.3883, 0.4401, 0.6114, 0.2984, 0.6167, 0.2984, 0.6167, 0.4401, 0.6114, 0.4401, 0.6167, 0.2984, 0.6167, 0.4401, 0.6167, 0.4401, 0.6167, 0.2984, 0.4796, 0.2984, 0.5465, 0.2984, 0.5465, 0.4401, 0.4796, 0.4401, 0.4674, 0.4512, 0.4674, 0.4401, 0.4674, 0.4401, 0.4674, 0.4512, 0.4674, 0.4512, 0.4674, 0.4401, 0.4674, 0.4401, 0.4674, 0.4512, 0.4674, 0.4401, 0.4796, 0.4401, 0.4796, 0.4401, 0.4674, 0.4401, 0.4796, 0.4512, 0.4674, 0.4512, 0.4674, 0.4512, 0.4796, 0.4512, 0.4674, 0.4401, 0.4796, 0.4401, 0.4796, 0.4512, 0.4674, 0.4512, 0.4674, 0.4512, 0.4674, 0.4512, 0.4674, 0.4512, 0.4674, 0.4512, 0.4674, 0.4401, 0.4796, 0.4401, 0.4796, 0.4401, 0.4674, 0.4401, 0.4796, 0.4401, 0.4796, 0.4512, 0.4796, 0.4512, 0.4796, 0.4401, 0.4796, 0.4512, 0.4674, 0.4512, 0.4674, 0.4512, 0.4796, 0.4512, 0.4796, 0.4512, 0.4674, 0.4512, 0.4674, 0.4512, 0.4796, 0.4512, 0.4796, 0.4512, 0.4796, 0.4512, 0.4796, 0.4512, 0.4796, 0.4512, 0.4674, 0.4512, 0.4796, 0.4512, 0.4796, 0.4512, 0.4674, 0.4512])
me_cube_001.materials.append(mat_lockergray)
me_cube_001.materials.append(mat_accentgray)
me_cube_001.use_mirror_vertex_groups = False
me_cube_001.update()

# ---- objects
ob_locker = bpy.data.objects.new('Locker', me_cube)
ob_lockerbig = bpy.data.objects.new('LockerBig', me_cube_001)

# ---- transforms, parenting, visibility, modifiers, constraints
ob_locker.location = (-0.0005257, -2.328e-10, 0.0)
ob_locker.scale = (0.35, 0.25, 1.0)
ob_locker.lock_rotations_4d = False
ob_locker.empty_display_type = 'ARROWS'
ob_locker.lineart.crease_threshold = 0.0
_m = ob_locker.modifiers.new('Array', 'ARRAY')
_m.count = 14
ob_lockerbig.location = (-0.0005257, -2.328e-10, 0.0)
ob_lockerbig.scale = (0.35, 0.25, 1.0)
ob_lockerbig.lock_rotations_4d = False
ob_lockerbig.empty_display_type = 'ARROWS'
ob_lockerbig.lineart.crease_threshold = 0.0
_m = ob_lockerbig.modifiers.new('Mirror', 'MIRROR')
_m.use_clip = True
_m.merge_threshold = 0.01

# ---- collection membership
col_collection.objects.link(ob_locker)
col_collection.objects.link(ob_lockerbig)

# ---- scene / render settings (as saved in the file)
scene.frame_start = 1; scene.frame_end = 250; scene.frame_set(1)
scene.render.engine = 'BLENDER_EEVEE_NEXT'
scene.cycles.sampling_pattern = 'TABULATED_SOBOL'
scene.view_settings.view_transform = 'Filmic'
bpy.context.view_layer.update()

# ---- added for rendering (the .blend has no active camera and no usable light): camera, sun
cam_auto = bpy.data.cameras.new('AutoCamera')
cam_auto.lens = 50.0
cam_auto.sensor_width = 36.0
cam_auto.clip_end = 1000.0
ob_auto_camera = bpy.data.objects.new('AutoCamera', cam_auto)
scene.collection.objects.link(ob_auto_camera)
ob_auto_camera.location = (14.198, -11.9833, 9.25878)
ob_auto_camera.rotation_euler = (1.09748, -7.21219e-08, 0.694738)
scene.camera = ob_auto_camera
light_auto_sun = bpy.data.lights.new('AutoSun', 'SUN')
light_auto_sun.energy = 3.0
light_auto_sun.angle = 0.0523599
ob_auto_sun = bpy.data.objects.new('AutoSun', light_auto_sun)
scene.collection.objects.link(ob_auto_sun)
ob_auto_sun.rotation_euler = (0.872665, 0.174533, 0.523599)
bpy.context.view_layer.update()
